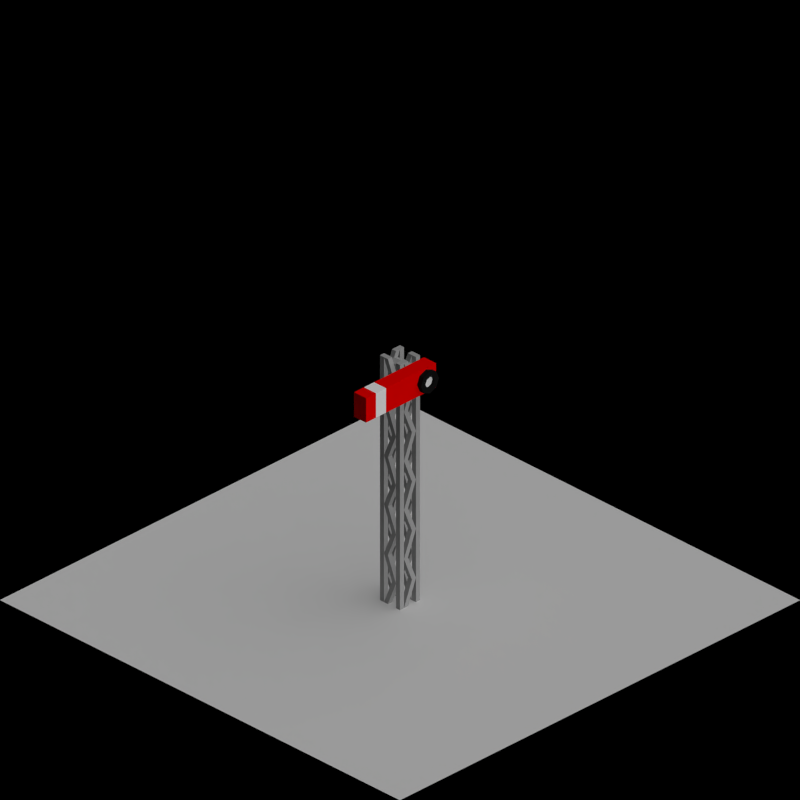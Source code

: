# Source: semaphore_r.blend  (saved by Blender 2.63.0; exported with 4.5.12 LTS)
import bpy
from mathutils import Matrix  # noqa: F401  (used for matrix-valued properties, if any)

bpy.ops.wm.read_factory_settings(use_empty=True)
scene = bpy.context.scene
scene.name = 'Scene'

# ---- collections
col_collection_1 = bpy.data.collections.new('Collection 1'); scene.collection.children.link(col_collection_1)
col_collection_2 = bpy.data.collections.new('Collection 2'); scene.collection.children.link(col_collection_2)

# ---- materials (node trees are filled in below, after node groups)
mat_paint_red = bpy.data.materials.new('Paint_Red')
mat_paint_red.alpha_threshold = 0.0
mat_paint_red.use_transparent_shadow = False
mat_paint_red.diffuse_color = (1.0, 0.0, 0.0, 1.0)
mat_paint_red.roughness = 0.5
mat_paint_red.line_color = (0.0, 0.0, 0.0, 1.0)
mat_paint_white = bpy.data.materials.new('Paint_White')
mat_paint_white.alpha_threshold = 0.0
mat_paint_white.use_transparent_shadow = False
mat_paint_white.diffuse_color = (1.0, 1.0, 1.0, 1.0)
mat_paint_white.roughness = 0.5
mat_paint_white.line_color = (0.0, 0.0, 0.0, 1.0)
mat_rail_steelshiny = bpy.data.materials.new('Rail_SteelShiny')
mat_rail_steelshiny.alpha_threshold = 0.0
mat_rail_steelshiny.use_transparent_shadow = False
mat_rail_steelshiny.diffuse_color = (0.402, 0.402, 0.402, 1.0)
mat_rail_steelshiny.roughness = 0.5
mat_rail_steelshiny.line_color = (0.0, 0.0, 0.0, 1.0)
mat_paint_black = bpy.data.materials.new('Paint_Black')
mat_paint_black.alpha_threshold = 0.0
mat_paint_black.use_transparent_shadow = False
mat_paint_black.diffuse_color = (0.008075, 0.008075, 0.008075, 1.0)
mat_paint_black.roughness = 0.5
mat_paint_black.line_color = (0.0, 0.0, 0.0, 1.0)
mat_paint_yellow = bpy.data.materials.new('Paint_Yellow')
mat_paint_yellow.alpha_threshold = 0.0
mat_paint_yellow.use_transparent_shadow = False
mat_paint_yellow.diffuse_color = (1.0, 1.0, 0.0, 1.0)
mat_paint_yellow.roughness = 0.5
mat_paint_yellow.line_color = (0.0, 0.0, 0.0, 1.0)
mat_special_shadowonly = bpy.data.materials.new('Special_ShadowOnly')
mat_paint_graymid = bpy.data.materials.new('Paint_GrayMid')
mat_paint_graymid.alpha_threshold = 0.0
mat_paint_graymid.use_transparent_shadow = False
mat_paint_graymid.diffuse_color = (0.5, 0.5, 0.5, 1.0)
mat_paint_graymid.roughness = 0.5
mat_paint_graymid.line_color = (0.0, 0.0, 0.0, 1.0)
mat_shadeless_green = bpy.data.materials.new('Shadeless_Green')
mat_shadeless_green.alpha_threshold = 0.0
mat_shadeless_green.use_transparent_shadow = False
mat_shadeless_green.diffuse_color = (0.0, 1.0, 0.0, 1.0)
mat_shadeless_green.roughness = 0.5
mat_shadeless_green.line_color = (0.0, 0.0, 0.0, 1.0)
mat_glow_green = bpy.data.materials.new('Glow_Green')
mat_glow_green.alpha_threshold = 0.0
mat_glow_green.use_transparent_shadow = False
mat_glow_green.diffuse_color = (0.0, 1.0, 0.0, 1.0)
mat_glow_green.roughness = 0.5
mat_glow_green.line_color = (0.0, 0.0, 0.0, 0.2)
mat_shadeless_red = bpy.data.materials.new('Shadeless_Red')
mat_shadeless_red.alpha_threshold = 0.0
mat_shadeless_red.use_transparent_shadow = False
mat_shadeless_red.diffuse_color = (1.0, 0.0, 0.0, 1.0)
mat_shadeless_red.roughness = 0.5
mat_shadeless_red.line_color = (0.0, 0.0, 0.0, 1.0)
mat_glow_red = bpy.data.materials.new('Glow_Red')
mat_glow_red.alpha_threshold = 0.0
mat_glow_red.use_transparent_shadow = False
mat_glow_red.diffuse_color = (1.0, 0.0, 0.0, 1.0)
mat_glow_red.roughness = 0.5
mat_glow_red.line_color = (0.0, 0.0, 0.0, 0.2)

# ---- material node trees

# ---- world
world_world = bpy.data.worlds.new('World'); scene.world = world_world
world_world.color = (0.0, 0.0, 0.0)
world_world.use_sun_shadow = False
world_world.sun_shadow_jitter_overblur = 0.0
world_world.cycles.sampling_method = 'MANUAL'
world_world.cycles.sample_map_resolution = 256
world_world.light_settings.ao_factor = 0.5

# ---- cameras
cam_camera = bpy.data.cameras.new('Camera')
cam_camera.type = 'ORTHO'
cam_camera.clip_end = 100.0
cam_camera.lens = 35.0
cam_camera.sensor_width = 32.0
cam_camera.sensor_height = 18.0
cam_camera.ortho_scale = 2.828
cam_camera.dof.focus_distance = 0.0
cam_camera.dof.aperture_fstop = 128.0

# ---- lights
light_lamp = bpy.data.lights.new('Lamp', 'SUN')
light_lamp.transmission_factor = 0.0
light_lamp.cutoff_distance = 30.0
light_lamp.use_shadow = False
light_lamp.angle = 1.571
light_lamp.energy = 1.0
light_lamp.shadow_buffer_clip_start = 1.001
light_lamp.shadow_soft_size = 1.0
light_lamp.shadow_cascade_max_distance = 1000.0
light_lamp.cycles.use_multiple_importance_sampling = False
light_lamp_001 = bpy.data.lights.new('Lamp.001', 'SUN')
light_lamp_001.transmission_factor = 0.0
light_lamp_001.cutoff_distance = 30.0
light_lamp_001.angle = 1.571
light_lamp_001.energy = 1.0
light_lamp_001.shadow_buffer_clip_start = 1.001
light_lamp_001.shadow_soft_size = 1.0
light_lamp_001.shadow_cascade_max_distance = 1000.0
light_lamp_001.cycles.use_multiple_importance_sampling = False

# ---- meshes
me_plane_009 = bpy.data.meshes.new('Plane.009')
me_plane_009.from_pydata([(0.05, 0.07, -0.05), (0.05, 0.07, 0.05), (0.05, 0.13, -0.05), (0.05, 0.13, 0.05), (-2.98e-08, 0.07, 0.03), (-2.98e-08, -0.03, 0.03), (0.02121, 0.07, 0.02121), (0.02121, -0.03, 0.02121), (0.03, 0.07, -4.47e-09), (0.03, -0.03, 0.0), (0.02121, 0.07, -0.02121), (0.02121, -0.03, -0.02121), (-2.98e-08, 0.07, -0.03), (-2.98e-08, -0.03, -0.03), (-0.02121, 0.07, -0.02121), (-0.02121, -0.03, -0.02121), (-0.03, 0.07, -2.235e-09), (-0.03, -0.03, 2.235e-09), (-0.02121, 0.07, 0.02121), (-0.02121, -0.03, 0.02121), (-0.3, 0.07, -0.05), (-0.3, 0.07, 0.05), (-0.3, 0.13, -0.05), (-0.3, 0.13, 0.05), (-0.25, 0.07, -0.05), (-0.25, 0.13, -0.05), (-0.25, 0.13, 0.05), (-0.25, 0.07, 0.05), (-2.98e-08, 0.15, -0.045), (-2.98e-08, 0.13, -0.045), (-0.03182, 0.15, -0.03182), (-0.03182, 0.13, -0.03182), (0.045, 0.15, -6.706e-09), (0.045, 0.13, 0.0), (0.03182, 0.15, -0.03182), (0.03182, 0.13, -0.03182), (-0.2, 0.07, -0.05), (-0.2, 0.07, 0.05), (-0.2, 0.13, 0.05), (-0.2, 0.13, -0.05), (-2.98e-08, 0.14, -0.0225), (-0.01591, 0.14, -0.01591), (0.0225, 0.14, -4.284e-09), (0.01591, 0.14, -0.01591), (-2.98e-08, 0.14, 0.0225), (0.01591, 0.14, 0.01591), (-0.01591, 0.14, 0.01591), (-0.0225, 0.14, -2.608e-09), (-2.98e-08, 0.15, -0.0225), (-0.01591, 0.15, -0.01591), (0.0225, 0.15, -4.284e-09), (0.01591, 0.15, -0.01591), (-2.98e-08, 0.15, 0.0225), (0.01591, 0.15, 0.01591), (-0.01591, 0.15, 0.01591), (-0.0225, 0.15, -2.608e-09), (-2.98e-08, 0.15, 0.045), (-2.98e-08, 0.13, 0.045), (0.03182, 0.15, 0.03182), (0.03182, 0.13, 0.03182), (-0.03182, 0.13, 0.03182), (-0.03182, 0.15, 0.03182), (-0.045, 0.13, 3.353e-09), (-0.045, 0.15, -3.353e-09)], [], [(4, 5, 7, 6), (6, 7, 9, 8), (8, 9, 11, 10), (10, 11, 13, 12), (12, 13, 15, 14), (14, 15, 17, 16), (7, 5, 19, 17, 15, 13, 11, 9), (18, 19, 5, 4), (16, 17, 19, 18), (4, 6, 8, 10, 12, 14, 16, 18), (3, 1, 0, 2), (23, 22, 20, 21), (25, 24, 20, 22), (39, 38, 3, 2), (38, 37, 1, 3), (24, 27, 21, 20), (39, 36, 24, 25), (22, 23, 26, 25), (23, 21, 27, 26), (36, 37, 27, 24), (2, 0, 36, 39), (28, 29, 31, 30), (25, 26, 38, 39), (32, 33, 35, 34), (30, 31, 62, 63), (56, 57, 59, 58), (0, 1, 37, 36), (26, 27, 37, 38), (59, 57, 60, 62, 31, 29, 35, 33), (61, 60, 57, 56), (58, 59, 33, 32), (34, 35, 29, 28), (63, 62, 60, 61), (34, 28, 48, 51), (51, 48, 40, 43), (58, 32, 50, 53), (28, 30, 49, 48), (56, 58, 53, 52), (61, 56, 52, 54), (32, 34, 51, 50), (30, 63, 55, 49), (63, 61, 54, 55), (44, 45, 42, 43, 40, 41, 47, 46), (55, 54, 46, 47), (48, 49, 41, 40), (49, 55, 47, 41), (52, 53, 45, 44), (50, 51, 43, 42), (54, 52, 44, 46), (53, 50, 42, 45)])
me_plane_009.polygons.foreach_set('material_index', [2, 2, 2, 2, 2, 2, 2, 2, 2, 2, 2, 0, 0, 0, 2, 2, 1, 0, 2, 2, 0, 3, 1, 3, 3, 3, 2, 2, 3, 3, 3, 3, 3, 3, 3, 3, 3, 3, 3, 3, 3, 3, 1, 3, 3, 3, 3, 3, 3, 3])
me_plane_009.materials.append(mat_paint_red)
me_plane_009.materials.append(mat_paint_white)
me_plane_009.materials.append(mat_rail_steelshiny)
me_plane_009.materials.append(mat_paint_black)
me_plane_009.use_remesh_preserve_volume = False
me_plane_009.use_remesh_preserve_attributes = False
me_plane_009.use_mirror_vertex_groups = False
me_plane_009.update()
me_plane_003 = bpy.data.meshes.new('Plane.003')
me_plane_003.from_pydata([(0.05, 0.07, -0.05), (0.05, 0.07, 0.05), (0.05, 0.13, -0.05), (0.05, 0.13, 0.05), (-2.98e-08, 0.07, 0.03), (-2.98e-08, -0.03, 0.03), (0.02121, 0.07, 0.02121), (0.02121, -0.03, 0.02121), (0.03, 0.07, -4.47e-09), (0.03, -0.03, 0.0), (0.02121, 0.07, -0.02121), (0.02121, -0.03, -0.02121), (-2.98e-08, 0.07, -0.03), (-2.98e-08, -0.03, -0.03), (-0.02121, 0.07, -0.02121), (-0.02121, -0.03, -0.02121), (-0.03, 0.07, -2.235e-09), (-0.03, -0.03, 2.235e-09), (-0.02121, 0.07, 0.02121), (-0.02121, -0.03, 0.02121), (-0.3, 0.07, -0.05), (-0.3, 0.07, 0.05), (-0.3, 0.13, -0.05), (-0.3, 0.13, 0.05), (-0.25, 0.07, -0.05), (-0.25, 0.13, -0.05), (-0.25, 0.13, 0.05), (-0.25, 0.07, 0.05), (-2.98e-08, 0.15, -0.045), (-2.98e-08, 0.13, -0.045), (-0.03182, 0.15, -0.03182), (-0.03182, 0.13, -0.03182), (0.045, 0.15, -6.706e-09), (0.045, 0.13, 0.0), (0.03182, 0.15, -0.03182), (0.03182, 0.13, -0.03182), (-0.2, 0.07, -0.05), (-0.2, 0.07, 0.05), (-0.2, 0.13, 0.05), (-0.2, 0.13, -0.05), (-2.98e-08, 0.14, -0.0225), (-0.01591, 0.14, -0.01591), (0.0225, 0.14, -4.284e-09), (0.01591, 0.14, -0.01591), (-2.98e-08, 0.14, 0.0225), (0.01591, 0.14, 0.01591), (-0.01591, 0.14, 0.01591), (-0.0225, 0.14, -2.608e-09), (-2.98e-08, 0.15, -0.0225), (-0.01591, 0.15, -0.01591), (0.0225, 0.15, -4.284e-09), (0.01591, 0.15, -0.01591), (-2.98e-08, 0.15, 0.0225), (0.01591, 0.15, 0.01591), (-0.01591, 0.15, 0.01591), (-0.0225, 0.15, -2.608e-09), (-2.98e-08, 0.15, 0.045), (-2.98e-08, 0.13, 0.045), (0.03182, 0.15, 0.03182), (0.03182, 0.13, 0.03182), (-0.03182, 0.13, 0.03182), (-0.03182, 0.15, 0.03182), (-0.045, 0.13, 3.353e-09), (-0.045, 0.15, -3.353e-09), (0.05, 0.13, -1.118e-08), (0.05, 0.07, -1.49e-08), (-0.25, 0.13, -1.873e-08), (-0.25, 0.07, -2.245e-08), (-0.2, 0.13, -2.618e-08), (-0.2, 0.07, -2.99e-08), (-0.15, 0.07, -3.735e-08), (-0.15, 0.13, -3.363e-08)], [], [(4, 5, 7, 6), (6, 7, 9, 8), (8, 9, 11, 10), (10, 11, 13, 12), (12, 13, 15, 14), (14, 15, 17, 16), (7, 5, 19, 17, 15, 13, 11, 9), (18, 19, 5, 4), (16, 17, 19, 18), (4, 6, 8, 10, 12, 14, 16, 18), (64, 65, 0, 2), (66, 22, 20, 67), (25, 24, 20, 22), (71, 38, 3, 64), (38, 37, 1, 3), (69, 27, 21, 67), (39, 36, 24, 25), (66, 23, 26, 68), (23, 21, 27, 26), (70, 37, 27, 69), (2, 0, 36, 39), (28, 29, 31, 30), (68, 26, 38, 71), (32, 33, 35, 34), (30, 31, 62, 63), (56, 57, 59, 58), (65, 1, 37, 70), (26, 27, 37, 38), (59, 57, 60, 62, 31, 29, 35, 33), (61, 60, 57, 56), (58, 59, 33, 32), (34, 35, 29, 28), (63, 62, 60, 61), (34, 28, 48, 51), (51, 48, 40, 43), (58, 32, 50, 53), (28, 30, 49, 48), (56, 58, 53, 52), (61, 56, 52, 54), (32, 34, 51, 50), (30, 63, 55, 49), (63, 61, 54, 55), (44, 45, 42, 43, 40, 41, 47, 46), (55, 54, 46, 47), (48, 49, 41, 40), (49, 55, 47, 41), (52, 53, 45, 44), (50, 51, 43, 42), (54, 52, 44, 46), (53, 50, 42, 45), (3, 1, 65, 64), (23, 66, 67, 21), (39, 71, 64, 2), (24, 69, 67, 20), (22, 66, 68, 25), (36, 70, 69, 24), (25, 68, 71, 39), (0, 65, 70, 36)])
me_plane_003.polygons.foreach_set('material_index', [1, 1, 1, 1, 1, 1, 1, 1, 1, 1, 0, 3, 3, 3, 0, 0, 2, 3, 0, 2, 3, 2, 2, 2, 2, 2, 0, 2, 2, 2, 2, 2, 2, 2, 2, 2, 2, 2, 2, 2, 2, 2, 0, 2, 2, 2, 2, 2, 2, 2, 0, 3, 3, 0, 3, 2, 2, 0])
me_plane_003.materials.append(mat_paint_white)
me_plane_003.materials.append(mat_rail_steelshiny)
me_plane_003.materials.append(mat_paint_black)
me_plane_003.materials.append(mat_paint_yellow)
me_plane_003.use_remesh_preserve_volume = False
me_plane_003.use_remesh_preserve_attributes = False
me_plane_003.use_mirror_vertex_groups = False
me_plane_003.update()
me_plane_008 = bpy.data.meshes.new('Plane.008')
me_plane_008.from_pydata([(0.12, 0.04, -0.05), (-0.12, 0.07, -0.05), (-0.12, 0.07, 0.05), (-0.12, 0.08, 0.08), (-0.1315, 0.08, 0.07772), (0.12, 0.04, 0.05), (0.12, 0.04, 0.08), (-0.1412, 0.08, 0.07121), (0.1315, 0.04, 0.07772), (-0.12, 0.08, 0.05), (0.1412, 0.04, 0.07121), (-0.1477, 0.08, 0.06148), (0.1477, 0.04, 0.06148), (-0.15, 0.08, 0.05), (0.15, 0.04, 0.05), (-0.15, 0.08, -0.05), (0.15, 0.04, -0.05), (-0.12, 0.08, -0.05), (0.1477, 0.04, -0.06148), (-0.1477, 0.08, -0.06148), (0.1412, 0.04, -0.07121), (-0.1412, 0.08, -0.07121), (0.1315, 0.04, -0.07772), (-0.1315, 0.08, -0.07772), (-0.12, 0.08, -0.08), (0.12, 0.08, -0.08), (0.1315, 0.08, -0.07772), (0.1412, 0.08, -0.07121), (0.1477, 0.08, -0.06148), (0.12, 0.04, -0.08), (0.15, 0.08, -0.05), (-0.12, 0.04, -0.08), (0.15, 0.08, 0.05), (-0.1315, 0.04, -0.07772), (0.1477, 0.08, 0.06148), (-0.1412, 0.04, -0.07121), (0.1412, 0.08, 0.07121), (-0.1477, 0.04, -0.06148), (-0.12, 0.04, -0.05), (-0.15, 0.04, -0.05), (0.1315, 0.08, 0.07772), (-0.15, 0.04, 0.05), (0.12, 0.08, 0.08), (-0.1477, 0.04, 0.06148), (-0.12, 0.04, 0.05), (-0.1412, 0.04, 0.07121), (0.12, 0.08, 0.05), (-0.1315, 0.04, 0.07772), (0.12, 0.08, -0.05), (-0.12, 0.04, 0.08), (0.12, 0.07, 0.05), (0.12, 0.07, -0.05)], [], [(10, 8, 40, 36), (9, 3, 4), (9, 4, 7), (9, 7, 11), (9, 11, 13), (9, 13, 15, 17), (17, 15, 19), (17, 19, 21), (17, 21, 23), (17, 23, 24), (17, 24, 25, 48), (48, 25, 26), (48, 26, 27), (48, 27, 28), (48, 28, 30), (48, 30, 32, 46), (46, 32, 34), (46, 34, 36), (46, 36, 40), (46, 40, 42), (46, 42, 3, 9), (51, 1, 17, 48), (5, 0, 38, 44), (5, 44, 49, 6), (5, 6, 8), (5, 8, 10), (5, 10, 12), (5, 12, 14), (0, 5, 14, 16), (0, 16, 18), (0, 18, 20), (0, 20, 22), (0, 22, 29), (38, 0, 29, 31), (38, 31, 33), (38, 33, 35), (38, 35, 37), (38, 37, 39), (44, 38, 39, 41), (44, 41, 43), (44, 43, 45), (44, 45, 47), (44, 47, 49), (43, 41, 13, 11), (29, 22, 26, 25), (14, 12, 34, 32), (33, 31, 24, 23), (6, 49, 3, 42), (47, 45, 7, 4), (18, 16, 30, 28), (37, 35, 21, 19), (8, 6, 42, 40), (22, 20, 27, 26), (41, 39, 15, 13), (12, 10, 36, 34), (31, 29, 25, 24), (45, 43, 11, 7), (16, 14, 32, 30), (35, 33, 23, 21), (49, 47, 4, 3), (20, 18, 28, 27), (39, 37, 19, 15), (50, 2, 1, 51), (48, 46, 50, 51), (9, 17, 1, 2), (46, 9, 2, 50)])
me_plane_008.polygons.foreach_set('material_index', [0, 0, 0, 0, 0, 0, 0, 0, 0, 0, 0, 0, 0, 0, 0, 0, 0, 0, 0, 0, 0, 0, 0, 0, 0, 0, 0, 0, 0, 0, 0, 0, 0, 0, 0, 0, 0, 0, 0, 0, 0, 0, 0, 0, 0, 0, 0, 0, 0, 0, 0, 0, 0, 0, 0, 0, 0, 0, 0, 0, 0, 0, 1, 0, 0, 0])
me_plane_008.materials.append(mat_paint_black)
me_plane_008.materials.append(mat_paint_white)
me_plane_008.use_remesh_preserve_volume = False
me_plane_008.use_remesh_preserve_attributes = False
me_plane_008.use_mirror_vertex_groups = False
me_plane_008.update()
me_plane_007 = bpy.data.meshes.new('Plane.007')
me_plane_007.from_pydata([(0.12, 0.04, -0.05), (-0.12, 0.07, -0.05), (-0.12, 0.07, 0.05), (-0.12, 0.08, 0.08), (-0.1315, 0.08, 0.07772), (0.12, 0.04, 0.05), (0.12, 0.04, 0.08), (-0.1412, 0.08, 0.07121), (0.1315, 0.04, 0.07772), (-0.12, 0.08, 0.05), (0.1412, 0.04, 0.07121), (-0.1477, 0.08, 0.06148), (0.1477, 0.04, 0.06148), (-0.15, 0.08, 0.05), (0.15, 0.04, 0.05), (-0.15, 0.08, -0.05), (0.15, 0.04, -0.05), (-0.12, 0.08, -0.05), (0.1477, 0.04, -0.06148), (-0.1477, 0.08, -0.06148), (0.1412, 0.04, -0.07121), (-0.1412, 0.08, -0.07121), (0.1315, 0.04, -0.07772), (-0.1315, 0.08, -0.07772), (-0.12, 0.08, -0.08), (0.12, 0.08, -0.08), (0.1315, 0.08, -0.07772), (0.1412, 0.08, -0.07121), (0.1477, 0.08, -0.06148), (0.12, 0.04, -0.08), (0.15, 0.08, -0.05), (-0.12, 0.04, -0.08), (0.15, 0.08, 0.05), (-0.1315, 0.04, -0.07772), (0.1477, 0.08, 0.06148), (-0.1412, 0.04, -0.07121), (0.1412, 0.08, 0.07121), (-0.1477, 0.04, -0.06148), (-0.12, 0.04, -0.05), (-0.15, 0.04, -0.05), (0.1315, 0.08, 0.07772), (-0.15, 0.04, 0.05), (0.12, 0.08, 0.08), (-0.1477, 0.04, 0.06148), (-0.12, 0.04, 0.05), (-0.1412, 0.04, 0.07121), (0.12, 0.08, 0.05), (-0.1315, 0.04, 0.07772), (0.12, 0.08, -0.05), (-0.12, 0.04, 0.08), (0.12, 0.07, 0.05), (0.12, 0.07, -0.05)], [], [(10, 8, 40, 36), (9, 3, 4), (9, 4, 7), (9, 7, 11), (9, 11, 13), (9, 13, 15, 17), (17, 15, 19), (17, 19, 21), (17, 21, 23), (17, 23, 24), (17, 24, 25, 48), (48, 25, 26), (48, 26, 27), (48, 27, 28), (48, 28, 30), (48, 30, 32, 46), (46, 32, 34), (46, 34, 36), (46, 36, 40), (46, 40, 42), (46, 42, 3, 9), (51, 1, 17, 48), (5, 0, 38, 44), (5, 44, 49, 6), (5, 6, 8), (5, 8, 10), (5, 10, 12), (5, 12, 14), (0, 5, 14, 16), (0, 16, 18), (0, 18, 20), (0, 20, 22), (0, 22, 29), (38, 0, 29, 31), (38, 31, 33), (38, 33, 35), (38, 35, 37), (38, 37, 39), (44, 38, 39, 41), (44, 41, 43), (44, 43, 45), (44, 45, 47), (44, 47, 49), (43, 41, 13, 11), (29, 22, 26, 25), (14, 12, 34, 32), (33, 31, 24, 23), (6, 49, 3, 42), (47, 45, 7, 4), (18, 16, 30, 28), (37, 35, 21, 19), (8, 6, 42, 40), (22, 20, 27, 26), (41, 39, 15, 13), (12, 10, 36, 34), (31, 29, 25, 24), (45, 43, 11, 7), (16, 14, 32, 30), (35, 33, 23, 21), (49, 47, 4, 3), (20, 18, 28, 27), (39, 37, 19, 15), (50, 2, 1, 51), (48, 46, 50, 51), (9, 17, 1, 2), (46, 9, 2, 50)])
me_plane_007.polygons.foreach_set('material_index', [0, 0, 0, 0, 0, 0, 0, 0, 0, 0, 0, 0, 0, 0, 0, 0, 0, 0, 0, 0, 0, 0, 0, 0, 0, 0, 0, 0, 0, 0, 0, 0, 0, 0, 0, 0, 0, 0, 0, 0, 0, 0, 0, 0, 0, 0, 0, 0, 0, 0, 0, 0, 0, 0, 0, 0, 0, 0, 0, 0, 0, 0, 1, 0, 0, 0])
me_plane_007.materials.append(mat_paint_black)
me_plane_007.materials.append(mat_paint_yellow)
me_plane_007.use_remesh_preserve_volume = False
me_plane_007.use_remesh_preserve_attributes = False
me_plane_007.use_mirror_vertex_groups = False
me_plane_007.update()
me_plane_002 = bpy.data.meshes.new('Plane.002')
me_plane_002.from_pydata([(1.0, -1.0, 0.0), (-1.0, -1.0, 0.0), (1.0, 1.0, 0.0), (-1.0, 1.0, 0.0)], [], [(2, 3, 1, 0)])
me_plane_002.materials.append(mat_special_shadowonly)
me_plane_002.use_remesh_preserve_volume = False
me_plane_002.use_remesh_preserve_attributes = False
me_plane_002.use_mirror_vertex_groups = False
me_plane_002.update()
me_cylinder_002 = bpy.data.meshes.new('Cylinder.002')
me_cylinder_002.from_pydata([(-1.25, 0.75, 1.192e-07), (-1.25, 1.25, 1.192e-07), (-0.75, 1.25, 1.192e-07), (-0.75, 0.75, 1.192e-07), (-1.25, 0.75, 2.5), (-1.25, 1.25, 2.5), (-0.75, 1.25, 2.5), (-0.75, 0.75, 2.5), (0.75, 0.75, 1.192e-07), (0.75, 1.25, 1.192e-07), (1.25, 1.25, 1.192e-07), (1.25, 0.75, 1.192e-07), (0.75, 0.75, 2.5), (0.75, 1.25, 2.5), (1.25, 1.25, 2.5), (1.25, 0.75, 2.5), (-1.25, -1.25, 1.192e-07), (-1.25, -0.75, 1.192e-07), (-0.75, -0.75, 1.192e-07), (-0.75, -1.25, 1.192e-07), (-1.25, -1.25, 2.5), (-1.25, -0.75, 2.5), (-0.75, -0.75, 2.5), (-0.75, -1.25, 2.5), (0.75, -1.25, 1.192e-07), (0.75, -0.75, 1.192e-07), (1.25, -0.75, 1.192e-07), (1.25, -1.25, 1.192e-07), (0.75, -1.25, 2.5), (0.75, -0.75, 2.5), (1.25, -0.75, 2.5), (1.25, -1.25, 2.5), (-0.75, 0.75, 2.5), (-0.75, 1.25, 2.5), (-0.25, 1.25, 2.5), (-0.25, 0.75, 2.5), (0.75, 0.25, 2.5), (0.75, 0.75, 2.5), (1.25, 0.75, 2.5), (1.25, 0.25, 2.5), (-1.25, -0.75, 2.5), (-1.25, -0.25, 2.5), (-0.75, -0.25, 2.5), (-0.75, -0.75, 2.5), (0.25, -1.25, 2.5), (0.25, -0.75, 2.5), (0.75, -0.75, 2.5), (0.75, -1.25, 2.5), (0.25, 0.75, -2.384e-07), (0.25, 1.25, -2.384e-07), (0.75, 1.25, -2.384e-07), (0.75, 0.75, -2.384e-07), (0.75, -0.75, -2.384e-07), (0.75, -0.25, -2.384e-07), (1.25, -0.25, -2.384e-07), (1.25, -0.75, -2.384e-07), (-1.25, 0.25, -2.384e-07), (-1.25, 0.75, -2.384e-07), (-0.75, 0.75, -2.384e-07), (-0.75, 0.25, -2.384e-07), (-0.75, -1.25, -2.384e-07), (-0.75, -0.75, -2.384e-07), (-0.25, -0.75, -2.384e-07), (-0.25, -1.25, -2.384e-07), (-1.25, 0.75, 5.0), (-1.25, 1.25, 5.0), (-0.75, 1.25, 5.0), (-0.75, 0.75, 5.0), (-1.25, 0.75, 2.5), (-1.25, 1.25, 2.5), (-0.75, 1.25, 2.5), (-0.75, 0.75, 2.5), (0.75, 0.75, 5.0), (0.75, 1.25, 5.0), (1.25, 1.25, 5.0), (1.25, 0.75, 5.0), (0.75, 0.75, 2.5), (0.75, 1.25, 2.5), (1.25, 1.25, 2.5), (1.25, 0.75, 2.5), (-1.25, -1.25, 5.0), (-1.25, -0.75, 5.0), (-0.75, -0.75, 5.0), (-0.75, -1.25, 5.0), (-1.25, -1.25, 2.5), (-1.25, -0.75, 2.5), (-0.75, -0.75, 2.5), (-0.75, -1.25, 2.5), (0.75, -1.25, 5.0), (0.75, -0.75, 5.0), (1.25, -0.75, 5.0), (1.25, -1.25, 5.0), (0.75, -1.25, 2.5), (0.75, -0.75, 2.5), (1.25, -0.75, 2.5), (1.25, -1.25, 2.5), (-0.75, 0.75, 2.5), (-0.75, 1.25, 2.5), (-0.25, 1.25, 2.5), (-0.25, 0.75, 2.5), (0.75, 0.25, 2.5), (0.75, 0.75, 2.5), (1.25, 0.75, 2.5), (1.25, 0.25, 2.5), (-1.25, -0.75, 2.5), (-1.25, -0.25, 2.5), (-0.75, -0.25, 2.5), (-0.75, -0.75, 2.5), (0.25, -1.25, 2.5), (0.25, -0.75, 2.5), (0.75, -0.75, 2.5), (0.75, -1.25, 2.5), (0.25, 0.75, 5.0), (0.25, 1.25, 5.0), (0.75, 1.25, 5.0), (0.75, 0.75, 5.0), (0.75, -0.75, 5.0), (0.75, -0.25, 5.0), (1.25, -0.25, 5.0), (1.25, -0.75, 5.0), (-1.25, 0.25, 5.0), (-1.25, 0.75, 5.0), (-0.75, 0.75, 5.0), (-0.75, 0.25, 5.0), (-0.75, -1.25, 5.0), (-0.75, -0.75, 5.0), (-0.25, -0.75, 5.0), (-0.25, -1.25, 5.0)], [], [(4, 5, 1, 0), (5, 6, 2, 1), (6, 7, 3, 2), (7, 4, 0, 3), (0, 1, 2, 3), (7, 6, 5, 4), (12, 13, 9, 8), (13, 14, 10, 9), (14, 15, 11, 10), (15, 12, 8, 11), (8, 9, 10, 11), (15, 14, 13, 12), (20, 21, 17, 16), (21, 22, 18, 17), (22, 23, 19, 18), (23, 20, 16, 19), (16, 17, 18, 19), (23, 22, 21, 20), (28, 29, 25, 24), (29, 30, 26, 25), (30, 31, 27, 26), (31, 28, 24, 27), (24, 25, 26, 27), (31, 30, 29, 28), (35, 32, 33, 34), (39, 36, 37, 38), (43, 40, 41, 42), (47, 44, 45, 46), (51, 50, 49, 48), (55, 54, 53, 52), (59, 58, 57, 56), (63, 62, 61, 60), (54, 55, 39, 38), (48, 49, 33, 32), (61, 62, 46, 45), (55, 52, 36, 39), (49, 50, 34, 33), (62, 63, 47, 46), (56, 57, 41, 40), (50, 51, 35, 34), (63, 60, 44, 47), (57, 58, 42, 41), (51, 48, 32, 35), (58, 59, 43, 42), (52, 53, 37, 36), (59, 56, 40, 43), (53, 54, 38, 37), (60, 61, 45, 44), (68, 69, 65, 64), (69, 70, 66, 65), (70, 71, 67, 66), (71, 68, 64, 67), (64, 65, 66, 67), (71, 70, 69, 68), (76, 77, 73, 72), (77, 78, 74, 73), (78, 79, 75, 74), (79, 76, 72, 75), (72, 73, 74, 75), (79, 78, 77, 76), (84, 85, 81, 80), (85, 86, 82, 81), (86, 87, 83, 82), (87, 84, 80, 83), (80, 81, 82, 83), (87, 86, 85, 84), (92, 93, 89, 88), (93, 94, 90, 89), (94, 95, 91, 90), (95, 92, 88, 91), (88, 89, 90, 91), (95, 94, 93, 92), (99, 96, 97, 98), (103, 100, 101, 102), (107, 104, 105, 106), (111, 108, 109, 110), (115, 114, 113, 112), (119, 118, 117, 116), (123, 122, 121, 120), (127, 126, 125, 124), (118, 119, 103, 102), (112, 113, 97, 96), (125, 126, 110, 109), (119, 116, 100, 103), (113, 114, 98, 97), (126, 127, 111, 110), (120, 121, 105, 104), (114, 115, 99, 98), (127, 124, 108, 111), (121, 122, 106, 105), (115, 112, 96, 99), (122, 123, 107, 106), (116, 117, 101, 100), (123, 120, 104, 107), (117, 118, 102, 101), (124, 125, 109, 108)])
me_cylinder_002.materials.append(mat_rail_steelshiny)
me_cylinder_002.use_remesh_preserve_volume = False
me_cylinder_002.use_remesh_preserve_attributes = False
me_cylinder_002.use_mirror_vertex_groups = False
me_cylinder_002.update()
me_plane_018 = bpy.data.meshes.new('Plane.018')
me_plane_018.from_pydata([(0.12, 0.04, -0.05), (-0.12, 0.07, -0.05), (-0.12, 0.07, 0.05), (-0.12, 0.08, 0.08), (-0.1315, 0.08, 0.07772), (0.12, 0.04, 0.05), (0.12, 0.04, 0.08), (-0.1412, 0.08, 0.07121), (0.1315, 0.04, 0.07772), (-0.12, 0.08, 0.05), (0.1412, 0.04, 0.07121), (-0.1477, 0.08, 0.06148), (0.1477, 0.04, 0.06148), (-0.15, 0.08, 0.05), (0.15, 0.04, 0.05), (-0.15, 0.08, -0.05), (0.15, 0.04, -0.05), (-0.12, 0.08, -0.05), (0.1477, 0.04, -0.06148), (-0.1477, 0.08, -0.06148), (0.1412, 0.04, -0.07121), (-0.1412, 0.08, -0.07121), (0.1315, 0.04, -0.07772), (-0.1315, 0.08, -0.07772), (-0.12, 0.08, -0.08), (0.12, 0.08, -0.08), (0.1315, 0.08, -0.07772), (0.1412, 0.08, -0.07121), (0.1477, 0.08, -0.06148), (0.12, 0.04, -0.08), (0.15, 0.08, -0.05), (-0.12, 0.04, -0.08), (0.15, 0.08, 0.05), (-0.1315, 0.04, -0.07772), (0.1477, 0.08, 0.06148), (-0.1412, 0.04, -0.07121), (0.1412, 0.08, 0.07121), (-0.1477, 0.04, -0.06148), (-0.12, 0.04, -0.05), (-0.15, 0.04, -0.05), (0.1315, 0.08, 0.07772), (-0.15, 0.04, 0.05), (0.12, 0.08, 0.08), (-0.1477, 0.04, 0.06148), (-0.12, 0.04, 0.05), (-0.1412, 0.04, 0.07121), (0.12, 0.08, 0.05), (-0.1315, 0.04, 0.07772), (0.12, 0.08, -0.05), (-0.12, 0.04, 0.08), (0.12, 0.07, 0.05), (0.12, 0.07, -0.05)], [], [(10, 8, 40, 36), (9, 3, 4), (9, 4, 7), (9, 7, 11), (9, 11, 13), (9, 13, 15, 17), (17, 15, 19), (17, 19, 21), (17, 21, 23), (17, 23, 24), (17, 24, 25, 48), (48, 25, 26), (48, 26, 27), (48, 27, 28), (48, 28, 30), (48, 30, 32, 46), (46, 32, 34), (46, 34, 36), (46, 36, 40), (46, 40, 42), (46, 42, 3, 9), (51, 1, 17, 48), (5, 0, 38, 44), (5, 44, 49, 6), (5, 6, 8), (5, 8, 10), (5, 10, 12), (5, 12, 14), (0, 5, 14, 16), (0, 16, 18), (0, 18, 20), (0, 20, 22), (0, 22, 29), (38, 0, 29, 31), (38, 31, 33), (38, 33, 35), (38, 35, 37), (38, 37, 39), (44, 38, 39, 41), (44, 41, 43), (44, 43, 45), (44, 45, 47), (44, 47, 49), (43, 41, 13, 11), (29, 22, 26, 25), (14, 12, 34, 32), (33, 31, 24, 23), (6, 49, 3, 42), (47, 45, 7, 4), (18, 16, 30, 28), (37, 35, 21, 19), (8, 6, 42, 40), (22, 20, 27, 26), (41, 39, 15, 13), (12, 10, 36, 34), (31, 29, 25, 24), (45, 43, 11, 7), (16, 14, 32, 30), (35, 33, 23, 21), (49, 47, 4, 3), (20, 18, 28, 27), (39, 37, 19, 15), (50, 2, 1, 51), (48, 46, 50, 51), (9, 17, 1, 2), (46, 9, 2, 50)])
me_plane_018.polygons.foreach_set('material_index', [0, 2, 2, 2, 2, 2, 2, 2, 2, 2, 2, 2, 2, 2, 2, 2, 2, 2, 2, 2, 2, 0, 0, 0, 0, 0, 0, 0, 0, 0, 0, 0, 0, 0, 0, 0, 0, 0, 0, 0, 0, 0, 0, 0, 0, 0, 0, 0, 0, 0, 0, 0, 0, 0, 0, 0, 0, 0, 0, 0, 0, 0, 1, 0, 0, 0])
me_plane_018.materials.append(mat_paint_black)
me_plane_018.materials.append(mat_paint_red)
me_plane_018.materials.append(mat_paint_white)
me_plane_018.use_remesh_preserve_volume = False
me_plane_018.use_remesh_preserve_attributes = False
me_plane_018.use_mirror_vertex_groups = False
me_plane_018.update()
me_plane = bpy.data.meshes.new('Plane')
me_plane.from_pydata([(0.05, 0.07, -0.05), (0.05, 0.07, 0.05), (0.05, 0.13, -0.05), (0.05, 0.13, 0.05), (-2.98e-08, 0.07, 0.03), (-2.98e-08, -0.03, 0.03), (0.02121, 0.07, 0.02121), (0.02121, -0.03, 0.02121), (0.03, 0.07, -4.47e-09), (0.03, -0.03, 0.0), (0.02121, 0.07, -0.02121), (0.02121, -0.03, -0.02121), (-2.98e-08, 0.07, -0.03), (-2.98e-08, -0.03, -0.03), (-0.02121, 0.07, -0.02121), (-0.02121, -0.03, -0.02121), (-0.03, 0.07, -2.235e-09), (-0.03, -0.03, 2.235e-09), (-0.02121, 0.07, 0.02121), (-0.02121, -0.03, 0.02121), (-0.3, 0.07, -0.05), (-0.3, 0.07, 0.05), (-0.3, 0.13, -0.05), (-0.3, 0.13, 0.05), (-0.25, 0.07, -0.05), (-0.25, 0.13, -0.05), (-0.25, 0.13, 0.05), (-0.25, 0.07, 0.05), (-2.98e-08, 0.15, -0.045), (-2.98e-08, 0.13, -0.045), (-0.03182, 0.15, -0.03182), (-0.03182, 0.13, -0.03182), (0.045, 0.15, -6.706e-09), (0.045, 0.13, 0.0), (0.03182, 0.15, -0.03182), (0.03182, 0.13, -0.03182), (-0.2, 0.07, -0.05), (-0.2, 0.07, 0.05), (-0.2, 0.13, 0.05), (-0.2, 0.13, -0.05), (-2.98e-08, 0.14, -0.0225), (-0.01591, 0.14, -0.01591), (0.0225, 0.14, -4.284e-09), (0.01591, 0.14, -0.01591), (-2.98e-08, 0.14, 0.0225), (0.01591, 0.14, 0.01591), (-0.01591, 0.14, 0.01591), (-0.0225, 0.14, -2.608e-09), (-2.98e-08, 0.15, -0.0225), (-0.01591, 0.15, -0.01591), (0.0225, 0.15, -4.284e-09), (0.01591, 0.15, -0.01591), (-2.98e-08, 0.15, 0.0225), (0.01591, 0.15, 0.01591), (-0.01591, 0.15, 0.01591), (-0.0225, 0.15, -2.608e-09), (-2.98e-08, 0.15, 0.045), (-2.98e-08, 0.13, 0.045), (0.03182, 0.15, 0.03182), (0.03182, 0.13, 0.03182), (-0.03182, 0.13, 0.03182), (-0.03182, 0.15, 0.03182), (-0.045, 0.13, 3.353e-09), (-0.045, 0.15, -3.353e-09)], [], [(4, 5, 7, 6), (6, 7, 9, 8), (8, 9, 11, 10), (10, 11, 13, 12), (12, 13, 15, 14), (14, 15, 17, 16), (7, 5, 19, 17, 15, 13, 11, 9), (18, 19, 5, 4), (16, 17, 19, 18), (4, 6, 8, 10, 12, 14, 16, 18), (3, 1, 0, 2), (23, 22, 20, 21), (25, 24, 20, 22), (39, 38, 3, 2), (38, 37, 1, 3), (24, 27, 21, 20), (39, 36, 24, 25), (22, 23, 26, 25), (23, 21, 27, 26), (36, 37, 27, 24), (2, 0, 36, 39), (28, 29, 31, 30), (25, 26, 38, 39), (32, 33, 35, 34), (30, 31, 62, 63), (56, 57, 59, 58), (0, 1, 37, 36), (26, 27, 37, 38), (59, 57, 60, 62, 31, 29, 35, 33), (61, 60, 57, 56), (58, 59, 33, 32), (34, 35, 29, 28), (63, 62, 60, 61), (34, 28, 48, 51), (51, 48, 40, 43), (58, 32, 50, 53), (28, 30, 49, 48), (56, 58, 53, 52), (61, 56, 52, 54), (32, 34, 51, 50), (30, 63, 55, 49), (63, 61, 54, 55), (44, 45, 42, 43, 40, 41, 47, 46), (55, 54, 46, 47), (48, 49, 41, 40), (49, 55, 47, 41), (52, 53, 45, 44), (50, 51, 43, 42), (54, 52, 44, 46), (53, 50, 42, 45)])
me_plane.polygons.foreach_set('material_index', [2, 2, 2, 2, 2, 2, 2, 2, 2, 2, 1, 0, 0, 0, 1, 1, 1, 0, 1, 3, 0, 3, 1, 3, 3, 3, 1, 3, 3, 3, 3, 3, 3, 3, 3, 3, 3, 3, 3, 3, 3, 3, 1, 3, 3, 3, 3, 3, 3, 3])
me_plane.materials.append(mat_paint_red)
me_plane.materials.append(mat_paint_white)
me_plane.materials.append(mat_rail_steelshiny)
me_plane.materials.append(mat_paint_black)
me_plane.use_remesh_preserve_volume = False
me_plane.use_remesh_preserve_attributes = False
me_plane.use_mirror_vertex_groups = False
me_plane.update()
me_plane_001 = bpy.data.meshes.new('Plane.001')
me_plane_001.from_pydata([(0.14, 0.04, -0.02), (-0.14, 0.07, -0.02), (-0.14, 0.07, 0.02), (-0.14, 0.08, 0.05), (-0.1515, 0.08, 0.04772), (0.14, 0.04, 0.02), (0.14, 0.04, 0.05), (-0.1612, 0.08, 0.04121), (0.1515, 0.04, 0.04772), (-0.14, 0.08, 0.02), (0.1612, 0.04, 0.04121), (-0.1677, 0.08, 0.03148), (0.1677, 0.04, 0.03148), (-0.17, 0.08, 0.02), (0.17, 0.04, 0.02), (-0.17, 0.08, -0.02), (0.17, 0.04, -0.02), (-0.14, 0.08, -0.02), (0.1677, 0.04, -0.03148), (-0.1677, 0.08, -0.03148), (0.1612, 0.04, -0.04121), (-0.1612, 0.08, -0.04121), (0.1515, 0.04, -0.04772), (-0.1515, 0.08, -0.04772), (-0.14, 0.08, -0.05), (0.14, 0.08, -0.05), (0.1515, 0.08, -0.04772), (0.1612, 0.08, -0.04121), (0.1677, 0.08, -0.03148), (0.14, 0.04, -0.05), (0.17, 0.08, -0.02), (-0.14, 0.04, -0.05), (0.17, 0.08, 0.02), (-0.1515, 0.04, -0.04772), (0.1677, 0.08, 0.03148), (-0.1612, 0.04, -0.04121), (0.1612, 0.08, 0.04121), (-0.1677, 0.04, -0.03148), (-0.14, 0.04, -0.02), (-0.17, 0.04, -0.02), (0.1515, 0.08, 0.04772), (-0.17, 0.04, 0.02), (0.14, 0.08, 0.05), (-0.1677, 0.04, 0.03148), (-0.14, 0.04, 0.02), (-0.1612, 0.04, 0.04121), (0.14, 0.08, 0.02), (-0.1515, 0.04, 0.04772), (0.14, 0.08, -0.02), (-0.14, 0.04, 0.05), (0.14, 0.07, 0.02), (0.14, 0.07, -0.02), (0.04667, 0.08, 0.05), (-0.04667, 0.08, 0.05), (0.04667, 0.08, 0.02), (-0.04667, 0.08, 0.02), (0.04667, 0.08, -0.02), (-0.04667, 0.08, -0.02), (-0.04667, 0.04, -0.05), (0.04667, 0.04, -0.05), (-0.04667, 0.08, -0.05), (0.04667, 0.08, -0.05), (0.04667, 0.04, -0.02), (-0.04667, 0.04, -0.02), (0.04667, 0.04, 0.02), (-0.04667, 0.04, 0.02), (0.04667, 0.04, 0.05), (-0.04667, 0.04, 0.05), (0.04667, 0.07, 0.02), (-0.04667, 0.07, 0.02), (0.04667, 0.07, -0.02), (-0.04667, 0.07, -0.02)], [], [(10, 8, 40, 36), (9, 3, 4), (9, 4, 7), (9, 7, 11), (9, 11, 13), (9, 13, 15, 17), (17, 15, 19), (17, 19, 21), (17, 21, 23), (17, 23, 24), (56, 61, 25, 48), (48, 25, 26), (48, 26, 27), (48, 27, 28), (48, 28, 30), (48, 30, 32, 46), (46, 32, 34), (46, 34, 36), (46, 36, 40), (46, 40, 42), (55, 53, 3, 9), (71, 1, 17, 57), (65, 63, 38, 44), (65, 44, 49, 67), (5, 6, 8), (5, 8, 10), (5, 10, 12), (5, 12, 14), (0, 5, 14, 16), (0, 16, 18), (0, 18, 20), (0, 20, 22), (0, 22, 29), (62, 0, 29, 59), (38, 31, 33), (38, 33, 35), (38, 35, 37), (38, 37, 39), (44, 38, 39, 41), (44, 41, 43), (44, 43, 45), (44, 45, 47), (44, 47, 49), (43, 41, 13, 11), (29, 22, 26, 25), (14, 12, 34, 32), (33, 31, 24, 23), (67, 49, 3, 53), (47, 45, 7, 4), (18, 16, 30, 28), (37, 35, 21, 19), (8, 6, 42, 40), (22, 20, 27, 26), (41, 39, 15, 13), (12, 10, 36, 34), (59, 29, 25, 61), (45, 43, 11, 7), (16, 14, 32, 30), (35, 33, 23, 21), (49, 47, 4, 3), (20, 18, 28, 27), (39, 37, 19, 15), (69, 2, 1, 71), (48, 46, 50, 51), (9, 17, 1, 2), (55, 9, 2, 69), (17, 24, 60, 57), (57, 60, 61, 56), (46, 42, 52, 54), (54, 52, 53, 55), (51, 70, 56, 48), (70, 71, 57, 56), (5, 0, 62, 64), (64, 62, 63, 65), (5, 64, 66, 6), (64, 65, 67, 66), (38, 63, 58, 31), (63, 62, 59, 58), (6, 66, 52, 42), (66, 67, 53, 52), (31, 58, 60, 24), (58, 59, 61, 60), (50, 68, 70, 51), (68, 69, 71, 70), (46, 54, 68, 50), (54, 55, 69, 68)])
me_plane_001.polygons.foreach_set('material_index', [0, 0, 0, 0, 0, 0, 0, 0, 0, 0, 0, 0, 0, 0, 0, 0, 0, 0, 0, 0, 0, 0, 0, 0, 0, 0, 0, 0, 0, 0, 0, 0, 0, 0, 0, 0, 0, 0, 0, 0, 0, 0, 0, 0, 0, 0, 0, 0, 0, 0, 0, 0, 0, 0, 0, 0, 0, 0, 0, 0, 0, 0, 2, 0, 0, 0, 0, 0, 0, 0, 0, 0, 0, 0, 0, 0, 0, 0, 0, 0, 0, 0, 2, 1, 0, 0])
me_plane_001.materials.append(mat_paint_black)
me_plane_001.materials.append(mat_paint_red)
me_plane_001.materials.append(mat_paint_white)
me_plane_001.use_remesh_preserve_volume = False
me_plane_001.use_remesh_preserve_attributes = False
me_plane_001.use_mirror_vertex_groups = False
me_plane_001.update()
me_cube_008 = bpy.data.meshes.new('Cube.008')
me_cube_008.from_pydata([(0.0996, -0.05, 0.0003631), (0.0996, 0.05, 0.0003632), (-0.1004, 0.05, 0.0003632), (-0.1004, -0.05, 0.0003632), (0.0996, -0.05, -0.09964), (0.0996, 0.05, -0.09964), (-0.1004, 0.05, -0.09964), (-0.1004, -0.05, -0.09964), (-0.0003964, 0.05, -0.09964), (-0.0003964, -0.05, -0.09964), (-0.0003964, -0.05, 0.0003631), (0.09199, -0.05, 0.03863), (0.09199, 0.05, 0.03863), (0.07031, -0.05, 0.07107), (0.07031, 0.05, 0.07107), (-0.0003963, 0.05, 0.0003632), (0.03787, -0.05, 0.09275), (0.03787, 0.05, 0.09275), (-0.0003963, -0.05, 0.1004), (-0.0003963, 0.05, 0.1004), (-0.03866, -0.05, 0.09275), (-0.03866, 0.05, 0.09275), (-0.07111, -0.05, 0.07107), (-0.07111, 0.05, 0.07107), (-0.09278, -0.05, 0.03863), (-0.09278, 0.05, 0.03863)], [], [(7, 6, 8, 9), (12, 11, 0, 1), (7, 9, 10, 3), (9, 8, 5, 4), (9, 4, 0, 10), (6, 7, 3, 2), (4, 5, 1, 0), (14, 13, 11, 12), (17, 16, 13, 14), (19, 18, 16, 17), (21, 20, 18, 19), (25, 24, 22, 23), (23, 22, 20, 21), (15, 12, 1), (5, 8, 15, 1), (8, 6, 2, 15), (10, 0, 11), (15, 14, 12), (10, 11, 13), (10, 16, 18), (15, 17, 14), (10, 13, 16), (15, 21, 19), (15, 19, 17), (15, 23, 21), (10, 18, 20), (10, 20, 22), (15, 25, 23), (10, 22, 24), (2, 3, 24, 25), (15, 2, 25), (10, 24, 3)])
me_cube_008.materials.append(mat_paint_black)
me_cube_008.use_remesh_preserve_volume = False
me_cube_008.use_remesh_preserve_attributes = False
me_cube_008.use_mirror_vertex_groups = False
me_cube_008.update()
me_cube_009 = bpy.data.meshes.new('Cube.009')
me_cube_009.from_pydata([(-0.1, -0.05, 0.0), (-0.1, 0.05, 0.0), (-0.1, -0.05, 0.1), (-0.1, 0.05, 0.1), (0.1, 0.05, 0.1), (0.1, -0.05, 0.1), (0.0, 0.05, 0.1), (0.0, -0.05, 0.1), (-0.09239, -0.05, -0.03827), (-0.09239, 0.05, -0.03827), (-0.07071, -0.05, -0.07071), (-0.07071, 0.05, -0.07071), (-0.03827, -0.05, -0.09239), (-0.03827, 0.05, -0.09239), (-9.313e-08, -0.05, -0.1), (-7.078e-08, 0.05, -0.1), (0.03827, -0.05, -0.09239), (0.03827, 0.05, -0.09239), (0.07071, -0.05, -0.07071), (0.07071, 0.05, -0.07071), (-9.05e-08, -0.05, -1.192e-07), (0.09239, -0.05, -0.03827), (0.09239, 0.05, -0.03827), (0.1, -0.05, -1.192e-07), (0.1, 0.05, -5.96e-08), (-4.221e-08, 0.05, -1.192e-07)], [], [(2, 3, 1, 0), (7, 6, 3, 2), (9, 8, 0, 1), (5, 4, 6, 7), (11, 10, 8, 9), (13, 12, 10, 11), (15, 14, 12, 13), (17, 16, 14, 15), (22, 21, 18, 19), (19, 18, 16, 17), (24, 23, 21, 22), (6, 4, 24, 25), (4, 5, 23, 24), (7, 2, 0, 20), (3, 6, 25, 1), (5, 7, 20, 23), (25, 9, 1), (20, 0, 8), (25, 11, 9), (20, 8, 10), (20, 12, 14), (25, 13, 11), (20, 10, 12), (25, 17, 15), (25, 15, 13), (25, 19, 17), (20, 14, 16), (20, 16, 18), (25, 22, 19), (20, 18, 21), (25, 24, 22), (20, 21, 23)])
me_cube_009.materials.append(mat_paint_black)
me_cube_009.use_remesh_preserve_volume = False
me_cube_009.use_remesh_preserve_attributes = False
me_cube_009.use_mirror_vertex_groups = False
me_cube_009.update()
me_plane_016 = bpy.data.meshes.new('Plane.016')
me_plane_016.from_pydata([(-0.1, -0.05, -0.13), (0.1, -0.05, 0.07), (-0.1, -0.05, -0.07), (0.1, -0.05, 0.13), (-0.1, -0.08, -0.13), (0.1, -0.08, 0.07), (-0.1, -0.08, -0.07), (0.1, -0.08, 0.13)], [], [(2, 0, 1, 3), (6, 7, 5, 4), (0, 2, 6, 4), (4, 5, 1, 0), (2, 3, 7, 6), (3, 1, 5, 7)])
me_plane_016.materials.append(mat_paint_graymid)
me_plane_016.use_remesh_preserve_volume = False
me_plane_016.use_remesh_preserve_attributes = False
me_plane_016.use_mirror_vertex_groups = False
me_plane_016.update()
me_plane_004 = bpy.data.meshes.new('Plane.004')
me_plane_004.from_pydata([(-0.07, 0.05, 2.98e-08), (-0.09, 0.05, 2.98e-08), (-0.07, 0.07, 2.98e-08), (-0.09, 0.07, 2.98e-08), (-0.06894, 0.05, 0.01216), (-0.08863, 0.05, 0.01563), (-0.06894, 0.07, 0.01216), (-0.08863, 0.07, 0.01563), (-0.06578, 0.05, 0.02394), (-0.08457, 0.05, 0.03078), (-0.06578, 0.07, 0.02394), (-0.08457, 0.07, 0.03078), (-0.06062, 0.05, 0.035), (-0.07794, 0.05, 0.045), (-0.06062, 0.07, 0.035), (-0.07794, 0.07, 0.045), (-0.05362, 0.05, 0.045), (-0.06894, 0.05, 0.05785), (-0.05362, 0.07, 0.045), (-0.06894, 0.07, 0.05785), (-0.045, 0.05, 0.05362), (-0.05785, 0.05, 0.06894), (-0.045, 0.07, 0.05362), (-0.05785, 0.07, 0.06894), (-0.035, 0.05, 0.06062), (-0.045, 0.05, 0.07794), (-0.035, 0.07, 0.06062), (-0.045, 0.07, 0.07794), (-0.02394, 0.05, 0.06578), (-0.03078, 0.05, 0.08457), (-0.02394, 0.07, 0.06578), (-0.03078, 0.07, 0.08457), (-0.01563, 0.05, 0.08863), (-0.01216, 0.07, 0.06894), (-0.01563, 0.07, 0.08863), (-7.451e-09, 0.05, 0.09), (2.98e-08, 0.07, 0.07), (-2.608e-08, 0.07, 0.09), (0.01216, 0.05, 0.06894), (0.01563, 0.05, 0.08863), (0.01216, 0.07, 0.06894), (0.01563, 0.07, 0.08863), (0.02394, 0.05, 0.06578), (0.03078, 0.05, 0.08457), (0.02394, 0.07, 0.06578), (0.03078, 0.07, 0.08457), (0.035, 0.05, 0.06062), (0.045, 0.05, 0.07794), (0.035, 0.07, 0.06062), (0.045, 0.07, 0.07794), (0.045, 0.05, 0.05362), (0.05785, 0.05, 0.06894), (0.045, 0.07, 0.05362), (0.05785, 0.07, 0.06894), (0.05362, 0.05, 0.045), (0.06894, 0.05, 0.05785), (0.05362, 0.07, 0.045), (0.06894, 0.07, 0.05785), (0.06062, 0.05, 0.035), (0.07794, 0.05, 0.045), (0.06062, 0.07, 0.035), (0.07794, 0.07, 0.045), (0.08457, 0.05, 0.03078), (0.06578, 0.07, 0.02394), (0.08457, 0.07, 0.03078), (0.08863, 0.05, 0.01563), (0.06894, 0.07, 0.01216), (0.08863, 0.07, 0.01563), (0.07, 0.05, -5.96e-08), (0.09, 0.05, 2.98e-08), (0.07, 0.07, -2.98e-08), (0.09, 0.07, 2.98e-08), (-0.07794, 0.12, 0.045), (-0.05362, 0.12, 0.045), (-0.06894, 0.12, 0.05785), (-0.045, 0.12, 0.05362), (-0.05785, 0.12, 0.06894), (-0.035, 0.12, 0.06062), (-0.045, 0.12, 0.07794), (-0.02394, 0.12, 0.06578), (-0.03078, 0.12, 0.08457), (-0.01216, 0.12, 0.06894), (-0.01563, 0.12, 0.08863), (2.98e-08, 0.12, 0.07), (-2.608e-08, 0.12, 0.09), (0.01216, 0.12, 0.06894), (0.01563, 0.12, 0.08863), (0.02394, 0.12, 0.06578), (0.03078, 0.12, 0.08457), (0.035, 0.12, 0.06062), (0.045, 0.12, 0.07794), (0.045, 0.12, 0.05362), (0.05785, 0.12, 0.06894), (0.05362, 0.12, 0.045), (0.06894, 0.12, 0.05785), (0.07794, 0.12, 0.045), (0.06578, 0.05, 0.02394), (0.06894, 0.05, 0.01216), (0.06894, 0.05, -0.01216), (0.06578, 0.05, -0.02394), (0.06062, 0.05, -0.035), (0.05362, 0.05, -0.045), (0.045, 0.05, -0.05362), (0.035, 0.05, -0.06062), (0.02394, 0.05, -0.06578), (0.01216, 0.05, -0.06894), (-6.24e-08, 0.05, -0.07), (-0.01216, 0.05, -0.06894), (-0.02394, 0.05, -0.06578), (-7.17e-08, 0.07, 0.0), (-0.035, 0.05, -0.06062), (-0.045, 0.05, -0.05362), (-0.05362, 0.05, -0.04499), (-0.06062, 0.05, -0.035), (-0.06578, 0.05, -0.02394), (-0.06894, 0.05, -0.01216), (-0.01216, 0.05, 0.06894), (1.229e-07, 0.05, 0.07)], [], [(2, 0, 1, 3), (6, 7, 11, 10), (2, 3, 7, 6), (3, 1, 5, 7), (0, 2, 6, 4), (4, 5, 1, 0), (12, 13, 9, 8), (7, 5, 9, 11), (4, 6, 10, 8), (8, 9, 5, 4), (12, 14, 18, 16), (10, 11, 15, 14), (11, 9, 13, 15), (8, 10, 14, 12), (19, 17, 21, 23), (16, 17, 13, 12), (14, 15, 19, 18), (15, 13, 17, 19), (23, 21, 25, 27), (16, 18, 22, 20), (20, 21, 17, 16), (37, 41, 86, 84), (30, 26, 77, 79), (20, 22, 26, 24), (24, 25, 21, 20), (33, 30, 79, 81), (27, 25, 29, 31), (24, 26, 30, 28), (28, 29, 25, 24), (81, 83, 36, 33), (31, 29, 32, 34), (76, 74, 19, 23), (34, 32, 35, 37), (41, 39, 43, 45), (27, 31, 80, 78), (37, 35, 39, 41), (57, 61, 95, 94), (38, 40, 44, 42), (42, 43, 39, 38), (48, 44, 87, 89), (31, 34, 82, 80), (45, 43, 47, 49), (42, 44, 48, 46), (46, 47, 43, 42), (54, 55, 51, 50), (49, 47, 51, 53), (46, 48, 52, 50), (50, 51, 47, 46), (54, 56, 60, 58), (15, 19, 74, 72), (53, 51, 55, 57), (50, 52, 56, 54), (61, 59, 62, 64), (58, 59, 55, 54), (56, 57, 61, 60), (57, 55, 59, 61), (64, 62, 65, 67), (60, 61, 64, 63), (66, 67, 71, 70), (63, 64, 67, 66), (70, 71, 69, 68), (67, 65, 69, 71), (73, 74, 76, 75), (77, 78, 80, 79), (75, 76, 78, 77), (79, 80, 82, 81), (81, 82, 84, 83), (83, 84, 86, 85), (87, 88, 90, 89), (85, 86, 88, 87), (89, 90, 92, 91), (91, 92, 94, 93), (53, 57, 94, 92), (93, 94, 57, 56), (73, 75, 22, 18), (49, 53, 92, 90), (88, 86, 41, 45), (56, 52, 91, 93), (52, 48, 89, 91), (85, 87, 44, 40), (78, 76, 23, 27), (83, 85, 40, 36), (34, 37, 84, 82), (18, 19, 74, 73), (45, 49, 90, 88), (75, 77, 26, 22), (116, 32, 29, 28), (116, 33, 36, 117), (28, 30, 33, 116), (117, 36, 40, 38), (117, 35, 32, 116), (38, 39, 35, 117), (58, 60, 63, 96), (96, 62, 59, 58), (96, 63, 66, 97), (97, 65, 62, 96), (97, 66, 70, 68), (68, 69, 65, 97), (117, 109, 38), (38, 109, 42), (42, 109, 46), (46, 109, 50), (50, 109, 54), (54, 109, 58), (58, 109, 96), (96, 109, 97), (97, 109, 68), (68, 109, 98), (98, 109, 99), (99, 109, 100), (100, 109, 101), (101, 109, 102), (102, 109, 103), (103, 109, 104), (104, 109, 105), (105, 109, 106), (106, 109, 107), (107, 109, 108), (108, 109, 110), (110, 109, 111), (111, 109, 112), (112, 109, 113), (113, 109, 114), (114, 109, 115), (115, 109, 0), (0, 109, 4), (4, 109, 8), (8, 109, 12), (12, 109, 16), (16, 109, 20), (20, 109, 24), (24, 109, 28), (28, 109, 116), (116, 109, 117)])
me_plane_004.materials.append(mat_paint_black)
me_plane_004.use_remesh_preserve_volume = False
me_plane_004.use_remesh_preserve_attributes = False
me_plane_004.use_mirror_vertex_groups = False
me_plane_004.update()
me_plane_005 = bpy.data.meshes.new('Plane.005')
me_plane_005.from_pydata([(-0.07, 0.05, 2.98e-08), (-0.09, 0.05, 2.98e-08), (-0.07, 0.07, 2.98e-08), (-0.09, 0.07, 2.98e-08), (-0.06894, 0.05, 0.01216), (-0.08863, 0.05, 0.01563), (-0.06894, 0.07, 0.01216), (-0.08863, 0.07, 0.01563), (-0.06578, 0.05, 0.02394), (-0.08457, 0.05, 0.03078), (-0.06578, 0.07, 0.02394), (-0.08457, 0.07, 0.03078), (-0.06062, 0.05, 0.035), (-0.07794, 0.05, 0.045), (-0.06062, 0.07, 0.035), (-0.07794, 0.07, 0.045), (-0.05362, 0.05, 0.045), (-0.06894, 0.05, 0.05785), (-0.05362, 0.07, 0.045), (-0.06894, 0.07, 0.05785), (-0.045, 0.05, 0.05362), (-0.05785, 0.05, 0.06894), (-0.045, 0.07, 0.05362), (-0.05785, 0.07, 0.06894), (-0.035, 0.05, 0.06062), (-0.045, 0.05, 0.07794), (-0.035, 0.07, 0.06062), (-0.045, 0.07, 0.07794), (-0.02394, 0.05, 0.06578), (-0.03078, 0.05, 0.08457), (-0.02394, 0.07, 0.06578), (-0.03078, 0.07, 0.08457), (-0.01563, 0.05, 0.08863), (-0.01216, 0.07, 0.06894), (-0.01563, 0.07, 0.08863), (-7.451e-09, 0.05, 0.09), (2.98e-08, 0.07, 0.07), (-2.608e-08, 0.07, 0.09), (0.01216, 0.05, 0.06894), (0.01563, 0.05, 0.08863), (0.01216, 0.07, 0.06894), (0.01563, 0.07, 0.08863), (0.02394, 0.05, 0.06578), (0.03078, 0.05, 0.08457), (0.02394, 0.07, 0.06578), (0.03078, 0.07, 0.08457), (0.035, 0.05, 0.06062), (0.045, 0.05, 0.07794), (0.035, 0.07, 0.06062), (0.045, 0.07, 0.07794), (0.045, 0.05, 0.05362), (0.05785, 0.05, 0.06894), (0.045, 0.07, 0.05362), (0.05785, 0.07, 0.06894), (0.05362, 0.05, 0.045), (0.06894, 0.05, 0.05785), (0.05362, 0.07, 0.045), (0.06894, 0.07, 0.05785), (0.06062, 0.05, 0.035), (0.07794, 0.05, 0.045), (0.06062, 0.07, 0.035), (0.07794, 0.07, 0.045), (0.08457, 0.05, 0.03078), (0.06578, 0.07, 0.02394), (0.08457, 0.07, 0.03078), (0.08863, 0.05, 0.01563), (0.06894, 0.07, 0.01216), (0.08863, 0.07, 0.01563), (0.07, 0.05, -5.96e-08), (0.09, 0.05, 2.98e-08), (0.07, 0.07, -2.98e-08), (0.09, 0.07, 2.98e-08), (-0.07794, 0.12, 0.045), (-0.05362, 0.12, 0.045), (-0.06894, 0.12, 0.05785), (-0.045, 0.12, 0.05362), (-0.05785, 0.12, 0.06894), (-0.035, 0.12, 0.06062), (-0.045, 0.12, 0.07794), (-0.02394, 0.12, 0.06578), (-0.03078, 0.12, 0.08457), (-0.01216, 0.12, 0.06894), (-0.01563, 0.12, 0.08863), (2.98e-08, 0.12, 0.07), (-2.608e-08, 0.12, 0.09), (0.01216, 0.12, 0.06894), (0.01563, 0.12, 0.08863), (0.02394, 0.12, 0.06578), (0.03078, 0.12, 0.08457), (0.035, 0.12, 0.06062), (0.045, 0.12, 0.07794), (0.045, 0.12, 0.05362), (0.05785, 0.12, 0.06894), (0.05362, 0.12, 0.045), (0.06894, 0.12, 0.05785), (0.07794, 0.12, 0.045), (0.06578, 0.05, 0.02394), (0.06894, 0.05, 0.01216), (0.06894, 0.05, -0.01216), (0.06578, 0.05, -0.02394), (0.06062, 0.05, -0.035), (0.05362, 0.05, -0.045), (0.045, 0.05, -0.05362), (0.035, 0.05, -0.06062), (0.02394, 0.05, -0.06578), (0.01216, 0.05, -0.06894), (-6.24e-08, 0.05, -0.07), (-0.01216, 0.05, -0.06894), (-0.02394, 0.05, -0.06578), (-7.17e-08, 0.06, 0.0), (-0.035, 0.05, -0.06062), (-0.045, 0.05, -0.05362), (-0.05362, 0.05, -0.04499), (-0.06062, 0.05, -0.035), (-0.06578, 0.05, -0.02394), (-0.06894, 0.05, -0.01216), (-0.01216, 0.05, 0.06894), (1.229e-07, 0.05, 0.07), (0.09848, 0.05, -0.01736), (0.197, 0.2, -0.03473), (0.09397, 0.05, -0.0342), (0.1879, 0.2, -0.0684), (0.0866, 0.05, -0.05), (0.1732, 0.2, -0.1), (0.0766, 0.05, -0.06428), (0.1532, 0.2, -0.1286), (0.06428, 0.05, -0.0766), (0.1286, 0.2, -0.1532), (0.05, 0.05, -0.0866), (0.1, 0.2, -0.1732), (0.0342, 0.05, -0.09397), (0.0684, 0.2, -0.1879), (0.01736, 0.05, -0.09848), (0.03473, 0.2, -0.197), (-4.098e-08, 0.05, -0.1), (-3.725e-08, 0.2, -0.2), (-0.01736, 0.05, -0.09848), (-0.03473, 0.2, -0.197), (-0.0342, 0.05, -0.09397), (-0.0684, 0.2, -0.1879), (-0.05, 0.05, -0.0866), (-0.1, 0.2, -0.1732), (-0.06428, 0.05, -0.0766), (-0.1286, 0.2, -0.1532), (-0.0766, 0.05, -0.06428), (-0.1532, 0.2, -0.1286), (-0.0866, 0.05, -0.05), (-0.1732, 0.2, -0.1), (-0.09397, 0.05, -0.0342), (-0.1879, 0.2, -0.0684), (-0.09848, 0.05, -0.01736), (-0.197, 0.2, -0.03473), (-0.1, 0.05, 8.941e-08), (-0.2, 0.2, 8.941e-08), (-0.09848, 0.05, 0.01736), (-0.197, 0.2, 0.03473), (-0.09397, 0.05, 0.0342), (-0.1879, 0.2, 0.0684), (-0.0866, 0.05, 0.05), (-0.1732, 0.2, 0.1), (-0.0766, 0.05, 0.06428), (-0.1532, 0.2, 0.1286), (-0.06428, 0.05, 0.0766), (-0.1286, 0.2, 0.1532), (-0.05, 0.05, 0.0866), (-0.1, 0.2, 0.1732), (-0.0342, 0.05, 0.09397), (-0.0684, 0.2, 0.1879), (-0.01736, 0.05, 0.09848), (-0.03473, 0.2, 0.197), (6.333e-08, 0.05, 0.1), (1.229e-07, 0.2, 0.2), (0.01736, 0.05, 0.09848), (0.03473, 0.2, 0.197), (0.0342, 0.05, 0.09397), (0.0684, 0.2, 0.1879), (0.05, 0.05, 0.0866), (0.1, 0.2, 0.1732), (0.06428, 0.05, 0.0766), (0.1286, 0.2, 0.1532), (0.0766, 0.05, 0.06428), (0.1532, 0.2, 0.1286), (0.0866, 0.05, 0.05), (0.1732, 0.2, 0.1), (0.09397, 0.05, 0.0342), (0.1879, 0.2, 0.0684), (0.09848, 0.05, 0.01736), (0.197, 0.2, 0.03473), (0.1, 0.05, -5.96e-08), (0.2, 0.2, -8.941e-08)], [], [(2, 0, 1, 3), (6, 7, 11, 10), (2, 3, 7, 6), (3, 1, 5, 7), (0, 2, 6, 4), (4, 5, 1, 0), (12, 13, 9, 8), (7, 5, 9, 11), (4, 6, 10, 8), (8, 9, 5, 4), (12, 14, 18, 16), (10, 11, 15, 14), (11, 9, 13, 15), (8, 10, 14, 12), (19, 17, 21, 23), (16, 17, 13, 12), (14, 15, 19, 18), (15, 13, 17, 19), (23, 21, 25, 27), (16, 18, 22, 20), (20, 21, 17, 16), (37, 41, 86, 84), (30, 26, 77, 79), (20, 22, 26, 24), (24, 25, 21, 20), (33, 30, 79, 81), (27, 25, 29, 31), (24, 26, 30, 28), (28, 29, 25, 24), (81, 83, 36, 33), (31, 29, 32, 34), (76, 74, 19, 23), (34, 32, 35, 37), (41, 39, 43, 45), (27, 31, 80, 78), (37, 35, 39, 41), (57, 61, 95, 94), (38, 40, 44, 42), (42, 43, 39, 38), (48, 44, 87, 89), (31, 34, 82, 80), (45, 43, 47, 49), (42, 44, 48, 46), (46, 47, 43, 42), (54, 55, 51, 50), (49, 47, 51, 53), (46, 48, 52, 50), (50, 51, 47, 46), (54, 56, 60, 58), (15, 19, 74, 72), (53, 51, 55, 57), (50, 52, 56, 54), (61, 59, 62, 64), (58, 59, 55, 54), (56, 57, 61, 60), (57, 55, 59, 61), (64, 62, 65, 67), (60, 61, 64, 63), (66, 67, 71, 70), (63, 64, 67, 66), (70, 71, 69, 68), (67, 65, 69, 71), (73, 74, 76, 75), (77, 78, 80, 79), (75, 76, 78, 77), (79, 80, 82, 81), (81, 82, 84, 83), (83, 84, 86, 85), (87, 88, 90, 89), (85, 86, 88, 87), (89, 90, 92, 91), (91, 92, 94, 93), (53, 57, 94, 92), (93, 94, 57, 56), (73, 75, 22, 18), (49, 53, 92, 90), (88, 86, 41, 45), (56, 52, 91, 93), (52, 48, 89, 91), (85, 87, 44, 40), (78, 76, 23, 27), (83, 85, 40, 36), (34, 37, 84, 82), (18, 19, 74, 73), (45, 49, 90, 88), (75, 77, 26, 22), (116, 32, 29, 28), (116, 33, 36, 117), (28, 30, 33, 116), (117, 36, 40, 38), (117, 35, 32, 116), (38, 39, 35, 117), (58, 60, 63, 96), (96, 62, 59, 58), (96, 63, 66, 97), (97, 65, 62, 96), (97, 66, 70, 68), (68, 69, 65, 97), (117, 109, 38), (38, 109, 42), (42, 109, 46), (46, 109, 50), (50, 109, 54), (54, 109, 58), (58, 109, 96), (96, 109, 97), (97, 109, 68), (68, 109, 98), (98, 109, 99), (99, 109, 100), (100, 109, 101), (101, 109, 102), (102, 109, 103), (103, 109, 104), (104, 109, 105), (105, 109, 106), (106, 109, 107), (107, 109, 108), (108, 109, 110), (110, 109, 111), (111, 109, 112), (112, 109, 113), (113, 109, 114), (114, 109, 115), (115, 109, 0), (0, 109, 4), (4, 109, 8), (8, 109, 12), (12, 109, 16), (16, 109, 20), (20, 109, 24), (24, 109, 28), (28, 109, 116), (116, 109, 117), (118, 119, 121, 120), (120, 121, 123, 122), (122, 123, 125, 124), (124, 125, 127, 126), (126, 127, 129, 128), (128, 129, 131, 130), (130, 131, 133, 132), (132, 133, 135, 134), (134, 135, 137, 136), (136, 137, 139, 138), (138, 139, 141, 140), (140, 141, 143, 142), (142, 143, 145, 144), (144, 145, 147, 146), (146, 147, 149, 148), (148, 149, 151, 150), (150, 151, 153, 152), (152, 153, 155, 154), (154, 155, 157, 156), (156, 157, 159, 158), (158, 159, 161, 160), (160, 161, 163, 162), (162, 163, 165, 164), (164, 165, 167, 166), (166, 167, 169, 168), (168, 169, 171, 170), (170, 171, 173, 172), (172, 173, 175, 174), (174, 175, 177, 176), (176, 177, 179, 178), (178, 179, 181, 180), (180, 181, 183, 182), (182, 183, 185, 184), (184, 185, 187, 186), (186, 187, 189, 188), (188, 189, 119, 118)])
me_plane_005.polygons.foreach_set('material_index', [0, 0, 0, 0, 0, 0, 0, 0, 0, 0, 0, 0, 0, 0, 0, 0, 0, 0, 0, 0, 0, 0, 0, 0, 0, 0, 0, 0, 0, 0, 0, 0, 0, 0, 0, 0, 0, 0, 0, 0, 0, 0, 0, 0, 0, 0, 0, 0, 0, 0, 0, 0, 0, 0, 0, 0, 0, 0, 0, 0, 0, 0, 0, 0, 0, 0, 0, 0, 0, 0, 0, 0, 0, 0, 0, 0, 0, 0, 0, 0, 0, 0, 0, 0, 0, 0, 0, 0, 0, 0, 0, 0, 0, 0, 0, 0, 0, 0, 1, 1, 1, 1, 1, 1, 1, 1, 1, 1, 1, 1, 1, 1, 1, 1, 1, 1, 1, 1, 1, 1, 1, 1, 1, 1, 1, 1, 1, 1, 1, 1, 1, 1, 1, 1, 2, 2, 2, 2, 2, 2, 2, 2, 2, 2, 2, 2, 2, 2, 2, 2, 2, 2, 2, 2, 2, 2, 2, 2, 2, 2, 2, 2, 2, 2, 2, 2, 2, 2, 2, 2])
me_plane_005.materials.append(mat_paint_black)
me_plane_005.materials.append(mat_shadeless_green)
me_plane_005.materials.append(mat_glow_green)
me_plane_005.use_remesh_preserve_volume = False
me_plane_005.use_remesh_preserve_attributes = False
me_plane_005.use_mirror_vertex_groups = False
me_plane_005.update()
me_plane_006 = bpy.data.meshes.new('Plane.006')
me_plane_006.from_pydata([(-0.07, 0.05, 2.98e-08), (-0.09, 0.05, 2.98e-08), (-0.07, 0.07, 2.98e-08), (-0.09, 0.07, 2.98e-08), (-0.06894, 0.05, 0.01216), (-0.08863, 0.05, 0.01563), (-0.06894, 0.07, 0.01216), (-0.08863, 0.07, 0.01563), (-0.06578, 0.05, 0.02394), (-0.08457, 0.05, 0.03078), (-0.06578, 0.07, 0.02394), (-0.08457, 0.07, 0.03078), (-0.06062, 0.05, 0.035), (-0.07794, 0.05, 0.045), (-0.06062, 0.07, 0.035), (-0.07794, 0.07, 0.045), (-0.05362, 0.05, 0.045), (-0.06894, 0.05, 0.05785), (-0.05362, 0.07, 0.045), (-0.06894, 0.07, 0.05785), (-0.045, 0.05, 0.05362), (-0.05785, 0.05, 0.06894), (-0.045, 0.07, 0.05362), (-0.05785, 0.07, 0.06894), (-0.035, 0.05, 0.06062), (-0.045, 0.05, 0.07794), (-0.035, 0.07, 0.06062), (-0.045, 0.07, 0.07794), (-0.02394, 0.05, 0.06578), (-0.03078, 0.05, 0.08457), (-0.02394, 0.07, 0.06578), (-0.03078, 0.07, 0.08457), (-0.01563, 0.05, 0.08863), (-0.01216, 0.07, 0.06894), (-0.01563, 0.07, 0.08863), (-7.451e-09, 0.05, 0.09), (2.98e-08, 0.07, 0.07), (-2.608e-08, 0.07, 0.09), (0.01216, 0.05, 0.06894), (0.01563, 0.05, 0.08863), (0.01216, 0.07, 0.06894), (0.01563, 0.07, 0.08863), (0.02394, 0.05, 0.06578), (0.03078, 0.05, 0.08457), (0.02394, 0.07, 0.06578), (0.03078, 0.07, 0.08457), (0.035, 0.05, 0.06062), (0.045, 0.05, 0.07794), (0.035, 0.07, 0.06062), (0.045, 0.07, 0.07794), (0.045, 0.05, 0.05362), (0.05785, 0.05, 0.06894), (0.045, 0.07, 0.05362), (0.05785, 0.07, 0.06894), (0.05362, 0.05, 0.045), (0.06894, 0.05, 0.05785), (0.05362, 0.07, 0.045), (0.06894, 0.07, 0.05785), (0.06062, 0.05, 0.035), (0.07794, 0.05, 0.045), (0.06062, 0.07, 0.035), (0.07794, 0.07, 0.045), (0.08457, 0.05, 0.03078), (0.06578, 0.07, 0.02394), (0.08457, 0.07, 0.03078), (0.08863, 0.05, 0.01563), (0.06894, 0.07, 0.01216), (0.08863, 0.07, 0.01563), (0.07, 0.05, -5.96e-08), (0.09, 0.05, 2.98e-08), (0.07, 0.07, -2.98e-08), (0.09, 0.07, 2.98e-08), (-0.07794, 0.12, 0.045), (-0.05362, 0.12, 0.045), (-0.06894, 0.12, 0.05785), (-0.045, 0.12, 0.05362), (-0.05785, 0.12, 0.06894), (-0.035, 0.12, 0.06062), (-0.045, 0.12, 0.07794), (-0.02394, 0.12, 0.06578), (-0.03078, 0.12, 0.08457), (-0.01216, 0.12, 0.06894), (-0.01563, 0.12, 0.08863), (2.98e-08, 0.12, 0.07), (-2.608e-08, 0.12, 0.09), (0.01216, 0.12, 0.06894), (0.01563, 0.12, 0.08863), (0.02394, 0.12, 0.06578), (0.03078, 0.12, 0.08457), (0.035, 0.12, 0.06062), (0.045, 0.12, 0.07794), (0.045, 0.12, 0.05362), (0.05785, 0.12, 0.06894), (0.05362, 0.12, 0.045), (0.06894, 0.12, 0.05785), (0.07794, 0.12, 0.045), (0.06578, 0.05, 0.02394), (0.06894, 0.05, 0.01216), (0.06894, 0.05, -0.01216), (0.06578, 0.05, -0.02394), (0.06062, 0.05, -0.035), (0.05362, 0.05, -0.045), (0.045, 0.05, -0.05362), (0.035, 0.05, -0.06062), (0.02394, 0.05, -0.06578), (0.01216, 0.05, -0.06894), (-6.24e-08, 0.05, -0.07), (-0.01216, 0.05, -0.06894), (-0.02394, 0.05, -0.06578), (-7.17e-08, 0.07, 0.0), (-0.035, 0.05, -0.06062), (-0.045, 0.05, -0.05362), (-0.05362, 0.05, -0.04499), (-0.06062, 0.05, -0.035), (-0.06578, 0.05, -0.02394), (-0.06894, 0.05, -0.01216), (-0.01216, 0.05, 0.06894), (1.229e-07, 0.05, 0.07), (0.09848, 0.05, -0.01736), (0.197, 0.2, -0.03473), (0.09397, 0.05, -0.0342), (0.1879, 0.2, -0.0684), (0.0866, 0.05, -0.05), (0.1732, 0.2, -0.1), (0.0766, 0.05, -0.06428), (0.1532, 0.2, -0.1286), (0.06428, 0.05, -0.0766), (0.1286, 0.2, -0.1532), (0.05, 0.05, -0.0866), (0.1, 0.2, -0.1732), (0.0342, 0.05, -0.09397), (0.0684, 0.2, -0.1879), (0.01736, 0.05, -0.09848), (0.03473, 0.2, -0.197), (-4.098e-08, 0.05, -0.1), (-3.725e-08, 0.2, -0.2), (-0.01736, 0.05, -0.09848), (-0.03473, 0.2, -0.197), (-0.0342, 0.05, -0.09397), (-0.0684, 0.2, -0.1879), (-0.05, 0.05, -0.0866), (-0.1, 0.2, -0.1732), (-0.06428, 0.05, -0.0766), (-0.1286, 0.2, -0.1532), (-0.0766, 0.05, -0.06428), (-0.1532, 0.2, -0.1286), (-0.0866, 0.05, -0.05), (-0.1732, 0.2, -0.1), (-0.09397, 0.05, -0.0342), (-0.1879, 0.2, -0.0684), (-0.09848, 0.05, -0.01736), (-0.197, 0.2, -0.03473), (-0.1, 0.05, 8.941e-08), (-0.2, 0.2, 8.941e-08), (-0.09848, 0.05, 0.01736), (-0.197, 0.2, 0.03473), (-0.09397, 0.05, 0.0342), (-0.1879, 0.2, 0.0684), (-0.0866, 0.05, 0.05), (-0.1732, 0.2, 0.1), (-0.0766, 0.05, 0.06428), (-0.1532, 0.2, 0.1286), (-0.06428, 0.05, 0.0766), (-0.1286, 0.2, 0.1532), (-0.05, 0.05, 0.0866), (-0.1, 0.2, 0.1732), (-0.0342, 0.05, 0.09397), (-0.0684, 0.2, 0.1879), (-0.01736, 0.05, 0.09848), (-0.03473, 0.2, 0.197), (6.333e-08, 0.05, 0.1), (1.229e-07, 0.2, 0.2), (0.01736, 0.05, 0.09848), (0.03473, 0.2, 0.197), (0.0342, 0.05, 0.09397), (0.0684, 0.2, 0.1879), (0.05, 0.05, 0.0866), (0.1, 0.2, 0.1732), (0.06428, 0.05, 0.0766), (0.1286, 0.2, 0.1532), (0.0766, 0.05, 0.06428), (0.1532, 0.2, 0.1286), (0.0866, 0.05, 0.05), (0.1732, 0.2, 0.1), (0.09397, 0.05, 0.0342), (0.1879, 0.2, 0.0684), (0.09848, 0.05, 0.01736), (0.197, 0.2, 0.03473), (0.1, 0.05, -5.96e-08), (0.2, 0.2, -8.941e-08)], [], [(2, 0, 1, 3), (6, 7, 11, 10), (2, 3, 7, 6), (3, 1, 5, 7), (0, 2, 6, 4), (4, 5, 1, 0), (12, 13, 9, 8), (7, 5, 9, 11), (4, 6, 10, 8), (8, 9, 5, 4), (12, 14, 18, 16), (10, 11, 15, 14), (11, 9, 13, 15), (8, 10, 14, 12), (19, 17, 21, 23), (16, 17, 13, 12), (14, 15, 19, 18), (15, 13, 17, 19), (23, 21, 25, 27), (16, 18, 22, 20), (20, 21, 17, 16), (37, 41, 86, 84), (30, 26, 77, 79), (20, 22, 26, 24), (24, 25, 21, 20), (33, 30, 79, 81), (27, 25, 29, 31), (24, 26, 30, 28), (28, 29, 25, 24), (81, 83, 36, 33), (31, 29, 32, 34), (76, 74, 19, 23), (34, 32, 35, 37), (41, 39, 43, 45), (27, 31, 80, 78), (37, 35, 39, 41), (57, 61, 95, 94), (38, 40, 44, 42), (42, 43, 39, 38), (48, 44, 87, 89), (31, 34, 82, 80), (45, 43, 47, 49), (42, 44, 48, 46), (46, 47, 43, 42), (54, 55, 51, 50), (49, 47, 51, 53), (46, 48, 52, 50), (50, 51, 47, 46), (54, 56, 60, 58), (15, 19, 74, 72), (53, 51, 55, 57), (50, 52, 56, 54), (61, 59, 62, 64), (58, 59, 55, 54), (56, 57, 61, 60), (57, 55, 59, 61), (64, 62, 65, 67), (60, 61, 64, 63), (66, 67, 71, 70), (63, 64, 67, 66), (70, 71, 69, 68), (67, 65, 69, 71), (73, 74, 76, 75), (77, 78, 80, 79), (75, 76, 78, 77), (79, 80, 82, 81), (81, 82, 84, 83), (83, 84, 86, 85), (87, 88, 90, 89), (85, 86, 88, 87), (89, 90, 92, 91), (91, 92, 94, 93), (53, 57, 94, 92), (93, 94, 57, 56), (73, 75, 22, 18), (49, 53, 92, 90), (88, 86, 41, 45), (56, 52, 91, 93), (52, 48, 89, 91), (85, 87, 44, 40), (78, 76, 23, 27), (83, 85, 40, 36), (34, 37, 84, 82), (18, 19, 74, 73), (45, 49, 90, 88), (75, 77, 26, 22), (116, 32, 29, 28), (116, 33, 36, 117), (28, 30, 33, 116), (117, 36, 40, 38), (117, 35, 32, 116), (38, 39, 35, 117), (58, 60, 63, 96), (96, 62, 59, 58), (96, 63, 66, 97), (97, 65, 62, 96), (97, 66, 70, 68), (68, 69, 65, 97), (117, 109, 38), (38, 109, 42), (42, 109, 46), (46, 109, 50), (50, 109, 54), (54, 109, 58), (58, 109, 96), (96, 109, 97), (97, 109, 68), (68, 109, 98), (98, 109, 99), (99, 109, 100), (100, 109, 101), (101, 109, 102), (102, 109, 103), (103, 109, 104), (104, 109, 105), (105, 109, 106), (106, 109, 107), (107, 109, 108), (108, 109, 110), (110, 109, 111), (111, 109, 112), (112, 109, 113), (113, 109, 114), (114, 109, 115), (115, 109, 0), (0, 109, 4), (4, 109, 8), (8, 109, 12), (12, 109, 16), (16, 109, 20), (20, 109, 24), (24, 109, 28), (28, 109, 116), (116, 109, 117), (118, 119, 121, 120), (120, 121, 123, 122), (122, 123, 125, 124), (124, 125, 127, 126), (126, 127, 129, 128), (128, 129, 131, 130), (130, 131, 133, 132), (132, 133, 135, 134), (134, 135, 137, 136), (136, 137, 139, 138), (138, 139, 141, 140), (140, 141, 143, 142), (142, 143, 145, 144), (144, 145, 147, 146), (146, 147, 149, 148), (148, 149, 151, 150), (150, 151, 153, 152), (152, 153, 155, 154), (154, 155, 157, 156), (156, 157, 159, 158), (158, 159, 161, 160), (160, 161, 163, 162), (162, 163, 165, 164), (164, 165, 167, 166), (166, 167, 169, 168), (168, 169, 171, 170), (170, 171, 173, 172), (172, 173, 175, 174), (174, 175, 177, 176), (176, 177, 179, 178), (178, 179, 181, 180), (180, 181, 183, 182), (182, 183, 185, 184), (184, 185, 187, 186), (186, 187, 189, 188), (188, 189, 119, 118)])
me_plane_006.polygons.foreach_set('material_index', [0, 0, 0, 0, 0, 0, 0, 0, 0, 0, 0, 0, 0, 0, 0, 0, 0, 0, 0, 0, 0, 0, 0, 0, 0, 0, 0, 0, 0, 0, 0, 0, 0, 0, 0, 0, 0, 0, 0, 0, 0, 0, 0, 0, 0, 0, 0, 0, 0, 0, 0, 0, 0, 0, 0, 0, 0, 0, 0, 0, 0, 0, 0, 0, 0, 0, 0, 0, 0, 0, 0, 0, 0, 0, 0, 0, 0, 0, 0, 0, 0, 0, 0, 0, 0, 0, 0, 0, 0, 0, 0, 0, 0, 0, 0, 0, 0, 0, 1, 1, 1, 1, 1, 1, 1, 1, 1, 1, 1, 1, 1, 1, 1, 1, 1, 1, 1, 1, 1, 1, 1, 1, 1, 1, 1, 1, 1, 1, 1, 1, 1, 1, 1, 1, 2, 2, 2, 2, 2, 2, 2, 2, 2, 2, 2, 2, 2, 2, 2, 2, 2, 2, 2, 2, 2, 2, 2, 2, 2, 2, 2, 2, 2, 2, 2, 2, 2, 2, 2, 2])
me_plane_006.materials.append(mat_paint_black)
me_plane_006.materials.append(mat_shadeless_red)
me_plane_006.materials.append(mat_glow_red)
me_plane_006.use_remesh_preserve_volume = False
me_plane_006.use_remesh_preserve_attributes = False
me_plane_006.use_mirror_vertex_groups = False
me_plane_006.update()
me_cube_007 = bpy.data.meshes.new('Cube.007')
me_cube_007.from_pydata([(-0.1, -0.05, 0.1), (-0.1, 0.05, 0.1), (0.1, 0.05, 0.1), (0.1, -0.05, 0.1), (0.0, 0.05, 0.1), (0.0, -0.05, 0.1), (-0.1, -0.05, 0.3), (-0.1, 0.05, 0.3), (0.1, 0.05, 0.3), (0.1, -0.05, 0.3), (0.0, 0.05, 0.3), (0.0, -0.05, 0.3)], [], [(5, 0, 1, 4), (3, 5, 4, 2), (11, 10, 7, 6), (9, 8, 10, 11), (8, 9, 3, 2), (5, 3, 9, 11), (10, 8, 2, 4), (4, 1, 7, 10), (6, 7, 1, 0), (11, 6, 0, 5)])
me_cube_007.materials.append(mat_paint_black)
me_cube_007.use_remesh_preserve_volume = False
me_cube_007.use_remesh_preserve_attributes = False
me_cube_007.use_mirror_vertex_groups = False
me_cube_007.update()
me_cylinder = bpy.data.meshes.new('Cylinder')
me_cylinder.from_pydata([(0.0, 1.0, -1.192e-07), (0.0, 1.0, 15.0), (0.3827, 0.9239, -1.192e-07), (0.3827, 0.9239, 15.0), (0.7071, 0.7071, -1.192e-07), (0.7071, 0.7071, 15.0), (0.9239, 0.3827, -1.192e-07), (0.9239, 0.3827, 15.0), (1.0, -4.371e-08, -1.192e-07), (1.0, -4.371e-08, 15.0), (0.9239, -0.3827, -1.192e-07), (0.9239, -0.3827, 15.0), (0.7071, -0.7071, -1.192e-07), (0.7071, -0.7071, 15.0), (0.3827, -0.9239, -1.192e-07), (0.3827, -0.9239, 15.0), (1.51e-07, -1.0, -1.192e-07), (1.51e-07, -1.0, 15.0), (-0.3827, -0.9239, -1.192e-07), (-0.3827, -0.9239, 15.0), (-0.7071, -0.7071, -1.192e-07), (-0.7071, -0.7071, 15.0), (-0.9239, -0.3827, -1.192e-07), (-0.9239, -0.3827, 15.0), (-1.0, 1.192e-08, -1.192e-07), (-1.0, 1.192e-08, 15.0), (-0.9239, 0.3827, -1.192e-07), (-0.9239, 0.3827, 15.0), (-0.7071, 0.7071, -1.192e-07), (-0.7071, 0.7071, 15.0), (-0.3827, 0.9239, -1.192e-07), (-0.3827, 0.9239, 15.0)], [], [(0, 1, 3, 2), (2, 3, 5, 4), (4, 5, 7, 6), (6, 7, 9, 8), (8, 9, 11, 10), (10, 11, 13, 12), (12, 13, 15, 14), (14, 15, 17, 16), (16, 17, 19, 18), (18, 19, 21, 20), (20, 21, 23, 22), (22, 23, 25, 24), (24, 25, 27, 26), (26, 27, 29, 28), (3, 1, 31, 29, 27, 25, 23, 21, 19, 17, 15, 13, 11, 9, 7, 5), (30, 31, 1, 0), (28, 29, 31, 30), (0, 2, 4, 6, 8, 10, 12, 14, 16, 18, 20, 22, 24, 26, 28, 30)])
me_cylinder.polygons.foreach_set('use_smooth', [1, 1, 1, 1, 1, 1, 1, 1, 1, 1, 1, 1, 1, 1, 0, 1, 1, 0])
me_cylinder.materials.append(None)
me_cylinder.use_remesh_preserve_volume = False
me_cylinder.use_remesh_preserve_attributes = False
me_cylinder.use_mirror_vertex_groups = False
me_cylinder.update()

# ---- objects
ob_rotationcontrol = bpy.data.objects.new('RotationControl', None)
ob_cameratarget = bpy.data.objects.new('CameraTarget', None)
ob_camera = bpy.data.objects.new('Camera', cam_camera)
ob_lamp = bpy.data.objects.new('Lamp', light_lamp)
ob_plane_022 = bpy.data.objects.new('Plane.022', me_plane_009)
ob_plane_014 = bpy.data.objects.new('Plane.014', me_plane_009)
ob_plane_013 = bpy.data.objects.new('Plane.013', me_plane_009)
ob_plane_012 = bpy.data.objects.new('Plane.012', me_plane_009)
ob_plane_008 = bpy.data.objects.new('Plane.008', me_plane_003)
ob_plane_006 = bpy.data.objects.new('Plane.006', me_plane_003)
ob_plane_005 = bpy.data.objects.new('Plane.005', me_plane_003)
ob_plane_004 = bpy.data.objects.new('Plane.004', me_plane_003)
ob_plane_095 = bpy.data.objects.new('Plane.095', me_plane_008)
ob_plane_094 = bpy.data.objects.new('Plane.094', me_plane_007)
ob_plane_093 = bpy.data.objects.new('Plane.093', me_plane_007)
ob_plane_092 = bpy.data.objects.new('Plane.092', me_plane_008)
ob_plane_091 = bpy.data.objects.new('Plane.091', me_plane_002)
ob_cylinder_017 = bpy.data.objects.new('Cylinder.017', me_cylinder_002)
ob_cylinder_016 = bpy.data.objects.new('Cylinder.016', me_cylinder_002)
ob_plane_084 = bpy.data.objects.new('Plane.084', me_plane_002)
ob_plane_080 = bpy.data.objects.new('Plane.080', me_plane_002)
ob_cylinder_015 = bpy.data.objects.new('Cylinder.015', me_cylinder_002)
ob_cylinder_013 = bpy.data.objects.new('Cylinder.013', me_cylinder_002)
ob_plane_073 = bpy.data.objects.new('Plane.073', me_plane_002)
ob_plane_054 = bpy.data.objects.new('Plane.054', me_plane_018)
ob_plane_071 = bpy.data.objects.new('Plane.071', me_plane_018)
ob_plane_070 = bpy.data.objects.new('Plane.070', me_plane_002)
ob_cylinder_012 = bpy.data.objects.new('Cylinder.012', me_cylinder_002)
ob_plane_061 = bpy.data.objects.new('Plane.061', me_plane)
ob_plane_060 = bpy.data.objects.new('Plane.060', me_plane)
ob_cylinder_011 = bpy.data.objects.new('Cylinder.011', me_cylinder_002)
ob_plane_058 = bpy.data.objects.new('Plane.058', me_plane_002)
ob_plane_053 = bpy.data.objects.new('Plane.053', me_plane_001)
ob_plane_047 = bpy.data.objects.new('Plane.047', me_plane_002)
ob_cylinder_009 = bpy.data.objects.new('Cylinder.009', me_cylinder_002)
ob_plane_045 = bpy.data.objects.new('Plane.045', me_plane)
ob_plane_044 = bpy.data.objects.new('Plane.044', me_plane)
ob_cylinder_002 = bpy.data.objects.new('Cylinder.002', me_cylinder_002)
ob_plane_040 = bpy.data.objects.new('Plane.040', me_plane_002)
ob_plane_039 = bpy.data.objects.new('Plane.039', me_plane_002)
ob_cylinder_008 = bpy.data.objects.new('Cylinder.008', me_cylinder_002)
ob_plane_037 = bpy.data.objects.new('Plane.037', me_plane)
ob_plane_036 = bpy.data.objects.new('Plane.036', me_plane)
ob_cylinder_007 = bpy.data.objects.new('Cylinder.007', me_cylinder_002)
ob_plane_029 = bpy.data.objects.new('Plane.029', me_plane_002)
ob_plane_028 = bpy.data.objects.new('Plane.028', me_plane_002)
ob_cylinder_006 = bpy.data.objects.new('Cylinder.006', me_cylinder_002)
ob_plane_024 = bpy.data.objects.new('Plane.024', me_plane)
ob_plane_023 = bpy.data.objects.new('Plane.023', me_plane)
ob_cylinder_005 = bpy.data.objects.new('Cylinder.005', me_cylinder_002)
ob_plane_016 = bpy.data.objects.new('Plane.016', me_plane_002)
ob_plane_015 = bpy.data.objects.new('Plane.015', me_plane_002)
ob_cylinder_004 = bpy.data.objects.new('Cylinder.004', me_cylinder_002)
ob_plane_011 = bpy.data.objects.new('Plane.011', me_plane)
ob_plane_010 = bpy.data.objects.new('Plane.010', me_plane)
ob_cylinder_003 = bpy.data.objects.new('Cylinder.003', me_cylinder_002)
ob_plane_007 = bpy.data.objects.new('Plane.007', me_plane_002)
ob_plane_068 = bpy.data.objects.new('Plane.068', me_plane_002)
ob_cylinder_014 = bpy.data.objects.new('Cylinder.014', me_cylinder_002)
ob_plane_009 = bpy.data.objects.new('Plane.009', me_plane)
ob_plane_065 = bpy.data.objects.new('Plane.065', me_plane)
ob_cube_001 = bpy.data.objects.new('Cube.001', me_cube_008)
ob_cube_000 = bpy.data.objects.new('Cube.000', me_cube_009)
ob_plane_064 = bpy.data.objects.new('Plane.064', me_plane_018)
ob_plane_050 = bpy.data.objects.new('Plane.050', me_plane_016)
ob_cylinder_001 = bpy.data.objects.new('Cylinder.001', me_cylinder_002)
ob_cylinder_010 = bpy.data.objects.new('Cylinder.010', me_cylinder_002)
ob_plane_032 = bpy.data.objects.new('Plane.032', me_plane_007)
ob_plane_021 = bpy.data.objects.new('Plane.021', me_plane_007)
ob_plane_020 = bpy.data.objects.new('Plane.020', me_plane_008)
ob_plane_031 = bpy.data.objects.new('Plane.031', me_plane_008)
ob_plane_030 = bpy.data.objects.new('Plane.030', me_plane_008)
ob_plane_019 = bpy.data.objects.new('Plane.019', me_plane_007)
ob_plane_018 = bpy.data.objects.new('Plane.018', me_plane_007)
ob_plane_017 = bpy.data.objects.new('Plane.017', me_plane_007)
ob_plane_003 = bpy.data.objects.new('Plane.003', me_plane_004)
ob_plane_002 = bpy.data.objects.new('Plane.002', me_plane_005)
ob_plane_001 = bpy.data.objects.new('Plane.001', me_plane_006)
ob_cube_002 = bpy.data.objects.new('Cube.002', me_cube_007)
ob_cylinder = bpy.data.objects.new('Cylinder', me_cylinder)
ob_plane = bpy.data.objects.new('Plane', me_plane_002)
ob_lamp_001 = bpy.data.objects.new('Lamp.001', light_lamp_001)

# ---- transforms, parenting, visibility, modifiers, constraints
ob_rotationcontrol.location = (0.0, 0.0, 0.0)
ob_rotationcontrol.empty_image_offset = (0.0, 0.0)
ob_rotationcontrol.lineart.crease_threshold = 0.0
ob_cameratarget.parent = ob_rotationcontrol
ob_cameratarget.location = (0.0, 0.0, 0.817)
ob_cameratarget.empty_image_offset = (0.0, 0.0)
ob_cameratarget.lineart.crease_threshold = 0.0
ob_camera.parent = ob_cameratarget
ob_camera.location = (1.0, 1.0, 0.817)
ob_camera.rotation_euler = (1.109, 0.01082, 0.8149)
ob_camera.lock_rotations_4d = False
ob_camera.empty_display_type = 'ARROWS'
ob_camera.color = (0.0, 0.0, 0.0, 0.0)
ob_camera.display_type = 'WIRE'
ob_camera.lineart.crease_threshold = 0.0
_c = ob_camera.constraints.new('TRACK_TO'); _c.name = 'TrackTo'
_c.target = ob_cameratarget
ob_lamp.parent = ob_rotationcontrol
ob_lamp.location = (-1.0, 2.0, 0.8)
ob_lamp.lock_rotations_4d = False
ob_lamp.empty_display_type = 'ARROWS'
ob_lamp.color = (0.0, 0.0, 0.0, 0.0)
ob_lamp.lineart.crease_threshold = 0.0
_c = ob_lamp.constraints.new('TRACK_TO'); _c.name = 'TrackTo'
_c.target = ob_rotationcontrol
ob_plane_022.location = (-60.0, 0.0, 0.95)
ob_plane_022.rotation_euler = (0.0, 3.142, 0.0)
ob_plane_022.lineart.crease_threshold = 0.0
ob_plane_014.location = (-65.0, 0.0, 0.95)
ob_plane_014.rotation_euler = (0.0, 3.927, 0.0)
ob_plane_014.lineart.crease_threshold = 0.0
ob_plane_013.location = (-75.0, 0.0, 0.95)
ob_plane_013.rotation_euler = (0.0, 3.927, 0.0)
ob_plane_013.lineart.crease_threshold = 0.0
ob_plane_012.location = (-70.0, 0.0, 0.95)
ob_plane_012.rotation_euler = (0.0, 3.142, 0.0)
ob_plane_012.lineart.crease_threshold = 0.0
ob_plane_008.location = (-50.0, 0.0, 0.65)
ob_plane_008.rotation_euler = (0.0, 3.142, 0.0)
ob_plane_008.lineart.crease_threshold = 0.0
ob_plane_006.location = (-55.0, 0.0, 0.65)
ob_plane_006.rotation_euler = (-5.565e-08, 3.927, 1.344e-07)
ob_plane_006.lineart.crease_threshold = 0.0
ob_plane_005.location = (-45.0, 0.0, 0.65)
ob_plane_005.rotation_euler = (-5.565e-08, 3.927, 1.344e-07)
ob_plane_005.lineart.crease_threshold = 0.0
ob_plane_004.location = (-40.0, 0.0, 0.65)
ob_plane_004.rotation_euler = (0.0, 3.142, 0.0)
ob_plane_004.lineart.crease_threshold = 0.0
ob_plane_095.location = (-60.0, 0.0, 0.3)
ob_plane_095.rotation_euler = (-1.344e-07, 1.571, 0.0)
ob_plane_095.lineart.crease_threshold = 0.0
ob_plane_094.location = (-70.0, 0.0, 0.3)
ob_plane_094.rotation_euler = (-1.344e-07, 1.571, 0.0)
ob_plane_094.lineart.crease_threshold = 0.0
ob_plane_093.location = (-75.0, 0.0, 0.3)
ob_plane_093.rotation_euler = (-1.344e-07, 1.571, 0.0)
ob_plane_093.lineart.crease_threshold = 0.0
ob_plane_092.location = (-65.0, 0.0, 0.3)
ob_plane_092.rotation_euler = (-1.344e-07, 1.571, 0.0)
ob_plane_092.lineart.crease_threshold = 0.0
ob_plane_091.location = (-70.0, 0.0, 0.0)
ob_plane_091.rotation_euler = (0.0, 0.0, -1.571)
ob_plane_091.lineart.crease_threshold = 0.0
ob_cylinder_017.location = (-70.0, 0.0, 0.0)
ob_cylinder_017.scale = (0.04, 0.04, 0.04)
ob_cylinder_017.lineart.crease_threshold = 0.0
_m = ob_cylinder_017.modifiers.new('Array', 'ARRAY')
_m.count = 5
_m.constant_offset_displace = (0.0, 0.0, 0.0)
_m.relative_offset_displace = (0.0, 0.0, 1.0)
ob_cylinder_016.location = (-75.0, 0.0, 0.0)
ob_cylinder_016.scale = (0.04, 0.04, 0.04)
ob_cylinder_016.lineart.crease_threshold = 0.0
_m = ob_cylinder_016.modifiers.new('Array', 'ARRAY')
_m.count = 5
_m.constant_offset_displace = (0.0, 0.0, 0.0)
_m.relative_offset_displace = (0.0, 0.0, 1.0)
ob_plane_084.location = (-75.0, 0.0, 0.0)
ob_plane_084.rotation_euler = (0.0, 0.0, -1.571)
ob_plane_084.lineart.crease_threshold = 0.0
ob_plane_080.location = (-65.0, 0.0, 0.0)
ob_plane_080.rotation_euler = (0.0, 0.0, -1.571)
ob_plane_080.lineart.crease_threshold = 0.0
ob_cylinder_015.location = (-65.0, 0.0, 0.0)
ob_cylinder_015.scale = (0.04, 0.04, 0.04)
ob_cylinder_015.lineart.crease_threshold = 0.0
_m = ob_cylinder_015.modifiers.new('Array', 'ARRAY')
_m.count = 5
_m.constant_offset_displace = (0.0, 0.0, 0.0)
_m.relative_offset_displace = (0.0, 0.0, 1.0)
ob_cylinder_013.location = (-60.0, 0.0, 0.0)
ob_cylinder_013.scale = (0.04, 0.04, 0.04)
ob_cylinder_013.lineart.crease_threshold = 0.0
_m = ob_cylinder_013.modifiers.new('Array', 'ARRAY')
_m.count = 5
_m.constant_offset_displace = (0.0, 0.0, 0.0)
_m.relative_offset_displace = (0.0, 0.0, 1.0)
ob_plane_073.location = (-60.0, 0.0, 0.0)
ob_plane_073.rotation_euler = (0.0, 0.0, -1.571)
ob_plane_073.lineart.crease_threshold = 0.0
ob_plane_054.location = (-55.0, 0.0, 0.3)
ob_plane_054.rotation_euler = (0.0, 0.0, -3.142)
ob_plane_054.lineart.crease_threshold = 0.0
ob_plane_071.location = (-50.0, 0.0, 0.3)
ob_plane_071.rotation_euler = (0.0, 0.0, -3.142)
ob_plane_071.lineart.crease_threshold = 0.0
ob_plane_070.location = (-50.0, 0.0, 0.0)
ob_plane_070.rotation_euler = (0.0, 0.0, -1.571)
ob_plane_070.lineart.crease_threshold = 0.0
ob_cylinder_012.location = (-50.0, 0.0, 0.0)
ob_cylinder_012.scale = (0.04, 0.04, 0.04)
ob_cylinder_012.lineart.crease_threshold = 0.0
_m = ob_cylinder_012.modifiers.new('Array', 'ARRAY')
_m.count = 5
_m.constant_offset_displace = (0.0, 0.0, 0.0)
_m.relative_offset_displace = (0.0, 0.0, 1.0)
ob_plane_061.location = (-50.0, 0.0, 0.95)
ob_plane_061.rotation_euler = (0.0, 3.142, 0.0)
ob_plane_061.lineart.crease_threshold = 0.0
ob_plane_060.location = (-55.0, 0.0, 0.95)
ob_plane_060.rotation_euler = (0.0, 3.927, 0.0)
ob_plane_060.lineart.crease_threshold = 0.0
ob_cylinder_011.location = (-55.0, 0.0, 0.0)
ob_cylinder_011.scale = (0.04, 0.04, 0.04)
ob_cylinder_011.lineart.crease_threshold = 0.0
_m = ob_cylinder_011.modifiers.new('Array', 'ARRAY')
_m.count = 5
_m.constant_offset_displace = (0.0, 0.0, 0.0)
_m.relative_offset_displace = (0.0, 0.0, 1.0)
ob_plane_058.location = (-55.0, 0.0, 0.0)
ob_plane_058.rotation_euler = (0.0, 0.0, -1.571)
ob_plane_058.lineart.crease_threshold = 0.0
ob_plane_053.location = (2.0, 10.0, 0.5)
ob_plane_053.rotation_euler = (-3.142, -1.571, 0.0)
ob_plane_053.lineart.crease_threshold = 0.0
ob_plane_047.location = (-45.0, 0.0, 0.0)
ob_plane_047.rotation_euler = (0.0, 0.0, -1.571)
ob_plane_047.lineart.crease_threshold = 0.0
ob_cylinder_009.location = (-45.0, 0.0, 0.0)
ob_cylinder_009.scale = (0.04, 0.04, 0.04)
ob_cylinder_009.lineart.crease_threshold = 0.0
_m = ob_cylinder_009.modifiers.new('Array', 'ARRAY')
_m.count = 5
_m.constant_offset_displace = (0.0, 0.0, 0.0)
_m.relative_offset_displace = (0.0, 0.0, 1.0)
ob_plane_045.location = (-45.0, 0.0, 0.95)
ob_plane_045.rotation_euler = (0.0, 3.927, 0.0)
ob_plane_045.lineart.crease_threshold = 0.0
ob_plane_044.location = (-40.0, 0.0, 0.95)
ob_plane_044.rotation_euler = (0.0, 3.142, 0.0)
ob_plane_044.lineart.crease_threshold = 0.0
ob_cylinder_002.location = (-40.0, 0.0, 0.0)
ob_cylinder_002.scale = (0.04, 0.04, 0.04)
ob_cylinder_002.lineart.crease_threshold = 0.0
_m = ob_cylinder_002.modifiers.new('Array', 'ARRAY')
_m.count = 5
_m.constant_offset_displace = (0.0, 0.0, 0.0)
_m.relative_offset_displace = (0.0, 0.0, 1.0)
ob_plane_040.location = (-40.0, 0.0, 0.0)
ob_plane_040.rotation_euler = (0.0, 0.0, -1.571)
ob_plane_040.lineart.crease_threshold = 0.0
ob_plane_039.location = (-35.0, 0.0, 0.0)
ob_plane_039.rotation_euler = (0.0, 0.0, -1.571)
ob_plane_039.lineart.crease_threshold = 0.0
ob_cylinder_008.location = (-35.0, 0.0, 0.0)
ob_cylinder_008.scale = (0.04, 0.04, 0.04)
ob_cylinder_008.lineart.crease_threshold = 0.0
_m = ob_cylinder_008.modifiers.new('Array', 'ARRAY')
_m.count = 5
_m.constant_offset_displace = (0.0, 0.0, 0.0)
_m.relative_offset_displace = (0.0, 0.0, 1.0)
ob_plane_037.location = (-35.0, 0.0, 0.95)
ob_plane_037.rotation_euler = (0.0, 3.927, 0.0)
ob_plane_037.lineart.crease_threshold = 0.0
ob_plane_036.location = (-30.0, 0.0, 0.95)
ob_plane_036.rotation_euler = (0.0, 3.142, 0.0)
ob_plane_036.lineart.crease_threshold = 0.0
ob_cylinder_007.location = (-30.0, 0.0, 0.0)
ob_cylinder_007.scale = (0.04, 0.04, 0.04)
ob_cylinder_007.lineart.crease_threshold = 0.0
_m = ob_cylinder_007.modifiers.new('Array', 'ARRAY')
_m.count = 5
_m.constant_offset_displace = (0.0, 0.0, 0.0)
_m.relative_offset_displace = (0.0, 0.0, 1.0)
ob_plane_029.location = (-30.0, 0.0, 0.0)
ob_plane_029.rotation_euler = (0.0, 0.0, -1.571)
ob_plane_029.lineart.crease_threshold = 0.0
ob_plane_028.location = (-20.0, 0.0, 0.0)
ob_plane_028.rotation_euler = (0.0, 0.0, -1.571)
ob_plane_028.lineart.crease_threshold = 0.0
ob_cylinder_006.location = (-20.0, 0.0, 0.0)
ob_cylinder_006.scale = (0.04, 0.04, 0.04)
ob_cylinder_006.lineart.crease_threshold = 0.0
_m = ob_cylinder_006.modifiers.new('Array', 'ARRAY')
_m.count = 5
_m.constant_offset_displace = (0.0, 0.0, 0.0)
_m.relative_offset_displace = (0.0, 0.0, 1.0)
ob_plane_024.location = (-20.0, 0.0, 0.95)
ob_plane_024.rotation_euler = (0.0, 3.142, 0.0)
ob_plane_024.lineart.crease_threshold = 0.0
ob_plane_023.location = (-25.0, 0.0, 0.95)
ob_plane_023.rotation_euler = (0.0, 3.927, 0.0)
ob_plane_023.lineart.crease_threshold = 0.0
ob_cylinder_005.location = (-25.0, 0.0, 0.0)
ob_cylinder_005.scale = (0.04, 0.04, 0.04)
ob_cylinder_005.lineart.crease_threshold = 0.0
_m = ob_cylinder_005.modifiers.new('Array', 'ARRAY')
_m.count = 5
_m.constant_offset_displace = (0.0, 0.0, 0.0)
_m.relative_offset_displace = (0.0, 0.0, 1.0)
ob_plane_016.location = (-25.0, 0.0, 0.0)
ob_plane_016.rotation_euler = (0.0, 0.0, -1.571)
ob_plane_016.lineart.crease_threshold = 0.0
ob_plane_015.location = (-10.0, 0.0, 0.0)
ob_plane_015.rotation_euler = (0.0, 0.0, -1.571)
ob_plane_015.lineart.crease_threshold = 0.0
ob_cylinder_004.location = (-10.0, 0.0, 0.0)
ob_cylinder_004.scale = (0.04, 0.04, 0.04)
ob_cylinder_004.lineart.crease_threshold = 0.0
_m = ob_cylinder_004.modifiers.new('Array', 'ARRAY')
_m.count = 5
_m.constant_offset_displace = (0.0, 0.0, 0.0)
_m.relative_offset_displace = (0.0, 0.0, 1.0)
ob_plane_011.location = (-10.0, 0.0, 0.95)
ob_plane_011.rotation_euler = (0.0, 3.142, 0.0)
ob_plane_011.lineart.crease_threshold = 0.0
ob_plane_010.location = (-15.0, 0.0, 0.95)
ob_plane_010.rotation_euler = (0.0, 3.927, 0.0)
ob_plane_010.lineart.crease_threshold = 0.0
ob_cylinder_003.location = (-15.0, 0.0, 0.0)
ob_cylinder_003.scale = (0.04, 0.04, 0.04)
ob_cylinder_003.lineart.crease_threshold = 0.0
_m = ob_cylinder_003.modifiers.new('Array', 'ARRAY')
_m.count = 5
_m.constant_offset_displace = (0.0, 0.0, 0.0)
_m.relative_offset_displace = (0.0, 0.0, 1.0)
ob_plane_007.location = (-15.0, 0.0, 0.0)
ob_plane_007.rotation_euler = (0.0, 0.0, -1.571)
ob_plane_007.lineart.crease_threshold = 0.0
ob_plane_068.location = (-5.0, 0.0, 0.0)
ob_plane_068.rotation_euler = (0.0, 0.0, -1.571)
ob_plane_068.lineart.crease_threshold = 0.0
ob_cylinder_014.location = (-5.0, 0.0, 0.0)
ob_cylinder_014.scale = (0.04, 0.04, 0.04)
ob_cylinder_014.lineart.crease_threshold = 0.0
_m = ob_cylinder_014.modifiers.new('Array', 'ARRAY')
_m.count = 5
_m.constant_offset_displace = (0.0, 0.0, 0.0)
_m.relative_offset_displace = (0.0, 0.0, 1.0)
ob_plane_009.location = (-5.0, 0.0, 0.95)
ob_plane_009.rotation_euler = (0.0, 3.927, 0.0)
ob_plane_009.lineart.crease_threshold = 0.0
ob_plane_065.location = (0.0, 0.0, 0.95)
ob_plane_065.rotation_euler = (0.0, 3.142, 0.0)
ob_plane_065.lineart.crease_threshold = 0.0
ob_cube_001.location = (0.0, 9.7, 0.8)
ob_cube_001.lineart.crease_threshold = 0.0
ob_cube_000.location = (0.0, 9.7, 0.6)
ob_cube_000.lineart.crease_threshold = 0.0
ob_plane_064.location = (-2.0, 11.0, 0.3)
ob_plane_064.rotation_euler = (0.0, 0.0, -3.142)
ob_plane_064.lineart.crease_threshold = 0.0
ob_plane_050.location = (-1.0, 10.0, 0.8)
ob_plane_050.lineart.crease_threshold = 0.0
ob_cylinder_001.location = (1.0, 10.0, 0.0)
ob_cylinder_001.scale = (0.04, 0.04, 0.04)
ob_cylinder_001.lineart.crease_threshold = 0.0
ob_cylinder_010.location = (0.0, 0.0, 0.0)
ob_cylinder_010.scale = (0.04, 0.04, 0.04)
ob_cylinder_010.lineart.crease_threshold = 0.0
_m = ob_cylinder_010.modifiers.new('Array', 'ARRAY')
_m.count = 5
_m.constant_offset_displace = (0.0, 0.0, 0.0)
_m.relative_offset_displace = (0.0, 0.0, 1.0)
ob_plane_032.location = (-30.0, 0.0, 0.3)
ob_plane_032.rotation_euler = (-1.344e-07, 1.571, 0.0)
ob_plane_032.lineart.crease_threshold = 0.0
ob_plane_021.location = (-35.0, 0.0, 0.3)
ob_plane_021.rotation_euler = (-1.344e-07, 1.571, 0.0)
ob_plane_021.lineart.crease_threshold = 0.0
ob_plane_020.location = (-1.0, 10.0, 0.1)
ob_plane_020.lineart.crease_threshold = 0.0
ob_plane_031.location = (-25.0, 0.0, 0.3)
ob_plane_031.rotation_euler = (-1.344e-07, 1.571, 0.0)
ob_plane_031.lineart.crease_threshold = 0.0
ob_plane_030.location = (-20.0, 0.0, 0.3)
ob_plane_030.rotation_euler = (-1.344e-07, 1.571, 0.0)
ob_plane_030.lineart.crease_threshold = 0.0
ob_plane_019.location = (-1.0, 10.0, 0.3)
ob_plane_019.lineart.crease_threshold = 0.0
ob_plane_018.location = (-15.0, 0.0, 0.3)
ob_plane_018.lineart.crease_threshold = 0.0
ob_plane_017.location = (-10.0, 0.0, 0.3)
ob_plane_017.lineart.crease_threshold = 0.0
ob_plane_003.location = (0.0, 10.0, 0.8)
ob_plane_003.lineart.crease_threshold = 0.0
ob_plane_002.location = (0.0, 10.0, 1.0)
ob_plane_002.lineart.crease_threshold = 0.0
ob_plane_001.location = (0.0, 10.0, 0.6)
ob_plane_001.lineart.crease_threshold = 0.0
ob_cube_002.location = (0.0, 10.0, 0.6)
ob_cube_002.lineart.crease_threshold = 0.0
ob_cylinder.location = (0.0, 10.0, 4.47e-08)
ob_cylinder.scale = (0.04, 0.04, 0.04)
ob_cylinder.lineart.crease_threshold = 0.0
ob_plane.location = (0.0, 0.0, 0.0)
ob_plane.rotation_euler = (0.0, 0.0, -1.571)
ob_plane.lineart.crease_threshold = 0.0
ob_lamp_001.parent = ob_rotationcontrol
ob_lamp_001.location = (-1.0, 2.0, 4.0)
ob_lamp_001.lock_rotations_4d = False
ob_lamp_001.empty_display_type = 'ARROWS'
ob_lamp_001.color = (0.0, 0.0, 0.0, 0.0)
ob_lamp_001.lineart.crease_threshold = 0.0
_c = ob_lamp_001.constraints.new('TRACK_TO'); _c.name = 'TrackTo'
_c.target = ob_rotationcontrol

# ---- collection membership
col_collection_1.objects.link(ob_rotationcontrol)
col_collection_1.objects.link(ob_cameratarget)
col_collection_1.objects.link(ob_camera)
col_collection_1.objects.link(ob_lamp)
col_collection_2.objects.link(ob_plane_022)
col_collection_2.objects.link(ob_plane_014)
col_collection_2.objects.link(ob_plane_013)
col_collection_2.objects.link(ob_plane_012)
col_collection_2.objects.link(ob_plane_008)
col_collection_2.objects.link(ob_plane_006)
col_collection_2.objects.link(ob_plane_005)
col_collection_2.objects.link(ob_plane_004)
col_collection_2.objects.link(ob_plane_095)
col_collection_2.objects.link(ob_plane_094)
col_collection_2.objects.link(ob_plane_093)
col_collection_2.objects.link(ob_plane_092)
col_collection_2.objects.link(ob_plane_091)
col_collection_2.objects.link(ob_cylinder_017)
col_collection_2.objects.link(ob_cylinder_016)
col_collection_2.objects.link(ob_plane_084)
col_collection_2.objects.link(ob_plane_080)
col_collection_2.objects.link(ob_cylinder_015)
col_collection_2.objects.link(ob_cylinder_013)
col_collection_2.objects.link(ob_plane_073)
col_collection_2.objects.link(ob_plane_054)
col_collection_2.objects.link(ob_plane_071)
col_collection_2.objects.link(ob_plane_070)
col_collection_2.objects.link(ob_cylinder_012)
col_collection_2.objects.link(ob_plane_061)
col_collection_2.objects.link(ob_plane_060)
col_collection_2.objects.link(ob_cylinder_011)
col_collection_2.objects.link(ob_plane_058)
col_collection_2.objects.link(ob_plane_053)
col_collection_2.objects.link(ob_plane_047)
col_collection_2.objects.link(ob_cylinder_009)
col_collection_2.objects.link(ob_plane_045)
col_collection_2.objects.link(ob_plane_044)
col_collection_2.objects.link(ob_cylinder_002)
col_collection_2.objects.link(ob_plane_040)
col_collection_2.objects.link(ob_plane_039)
col_collection_2.objects.link(ob_cylinder_008)
col_collection_2.objects.link(ob_plane_037)
col_collection_2.objects.link(ob_plane_036)
col_collection_2.objects.link(ob_cylinder_007)
col_collection_2.objects.link(ob_plane_029)
col_collection_2.objects.link(ob_plane_028)
col_collection_2.objects.link(ob_cylinder_006)
col_collection_2.objects.link(ob_plane_024)
col_collection_2.objects.link(ob_plane_023)
col_collection_2.objects.link(ob_cylinder_005)
col_collection_2.objects.link(ob_plane_016)
col_collection_2.objects.link(ob_plane_015)
col_collection_2.objects.link(ob_cylinder_004)
col_collection_2.objects.link(ob_plane_011)
col_collection_2.objects.link(ob_plane_010)
col_collection_2.objects.link(ob_cylinder_003)
col_collection_2.objects.link(ob_plane_007)
col_collection_2.objects.link(ob_plane_068)
col_collection_2.objects.link(ob_cylinder_014)
col_collection_2.objects.link(ob_plane_009)
col_collection_2.objects.link(ob_plane_065)
col_collection_2.objects.link(ob_cube_001)
col_collection_2.objects.link(ob_cube_000)
col_collection_2.objects.link(ob_plane_064)
col_collection_2.objects.link(ob_plane_050)
col_collection_2.objects.link(ob_cylinder_001)
col_collection_2.objects.link(ob_cylinder_010)
col_collection_2.objects.link(ob_plane_032)
col_collection_2.objects.link(ob_plane_021)
col_collection_2.objects.link(ob_plane_020)
col_collection_2.objects.link(ob_plane_031)
col_collection_2.objects.link(ob_plane_030)
col_collection_2.objects.link(ob_plane_019)
col_collection_2.objects.link(ob_plane_018)
col_collection_2.objects.link(ob_plane_017)
col_collection_2.objects.link(ob_plane_003)
col_collection_2.objects.link(ob_plane_002)
col_collection_2.objects.link(ob_plane_001)
col_collection_2.objects.link(ob_cube_002)
col_collection_2.objects.link(ob_cylinder)
col_collection_2.objects.link(ob_plane)
col_collection_2.objects.link(ob_lamp_001)

# ---- scene / render settings (as saved in the file)
scene.camera = ob_camera
scene.frame_start = 1; scene.frame_end = 128; scene.frame_set(1)
scene.render.engine = 'BLENDER_EEVEE_NEXT'
scene.render.image_settings.compression = 90
scene.render.resolution_x = 256
scene.render.resolution_y = 256
scene.render.dither_intensity = 0.0
scene.render.bake_margin = 2
scene.render.bake_bias = 0.0
scene.cycles.use_denoising = False
scene.cycles.samples = 10
scene.cycles.sampling_pattern = 'TABULATED_SOBOL'
scene.cycles.light_sampling_threshold = 0.0
scene.cycles.use_adaptive_sampling = False
scene.cycles.use_light_tree = False
scene.cycles.blur_glossy = 0.0
scene.cycles.volume_bounces = 1
scene.cycles.pixel_filter_type = 'GAUSSIAN'
scene.cycles.sample_clamp_indirect = 0.0
scene.view_settings.view_transform = 'Standard'
bpy.context.view_layer.update()

